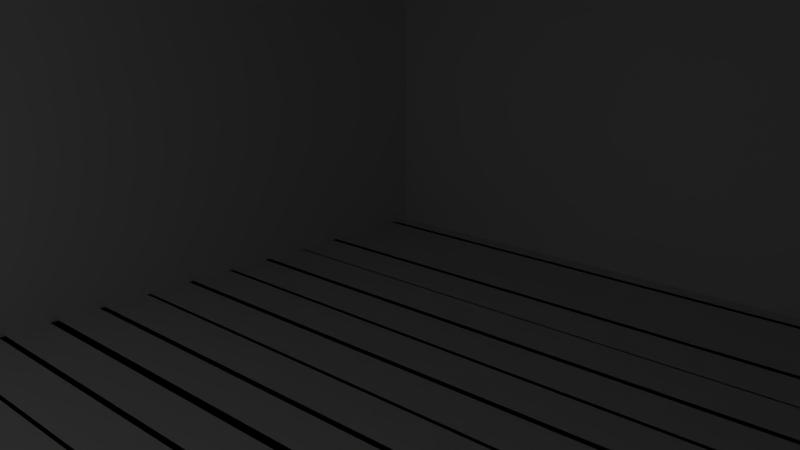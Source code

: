 # Source: study.blend  (saved by Blender 2.74.0; exported with 4.5.12 LTS)
import bpy
from mathutils import Matrix  # noqa: F401  (used for matrix-valued properties, if any)

bpy.ops.wm.read_factory_settings(use_empty=True)
scene = bpy.context.scene
scene.name = 'Scene'

# ---- collections
col_collection_1 = bpy.data.collections.new('Collection 1'); scene.collection.children.link(col_collection_1)
col_collection_2 = bpy.data.collections.new('Collection 2'); scene.collection.children.link(col_collection_2)
col_collection_2.hide_render = True
col_collection_2.hide_viewport = True
col_collection_3 = bpy.data.collections.new('Collection 3'); scene.collection.children.link(col_collection_3)
col_collection_11 = bpy.data.collections.new('Collection 11'); scene.collection.children.link(col_collection_11)
col_collection_11.hide_render = True
col_collection_11.hide_viewport = True

# ---- materials (node trees are filled in below, after node groups)
mat_mat_floor = bpy.data.materials.new('mat_floor')
mat_mat_floor.alpha_threshold = 0.0
mat_mat_floor.use_transparent_shadow = False
mat_mat_floor.roughness = 0.5
mat_mat_main = bpy.data.materials.new('mat_main')
mat_mat_main.alpha_threshold = 0.0
mat_mat_main.use_transparent_shadow = False
mat_mat_main.roughness = 0.5
mat_mat_walls = bpy.data.materials.new('mat_walls')
mat_mat_walls.alpha_threshold = 0.0
mat_mat_walls.use_transparent_shadow = False
mat_mat_walls.roughness = 0.5

# ---- material node trees

# ---- world
world_world = bpy.data.worlds.new('World'); scene.world = world_world
world_world.color = (0.05088, 0.05088, 0.05088)
world_world.use_sun_shadow = False
world_world.sun_shadow_jitter_overblur = 0.0
world_world.cycles.sampling_method = 'MANUAL'
world_world.cycles.sample_map_resolution = 256

# ---- cameras
cam_camera_001 = bpy.data.cameras.new('Camera.001')
cam_camera_001.clip_end = 100.0
cam_camera_001.lens = 35.0
cam_camera_001.sensor_width = 32.0
cam_camera_001.sensor_height = 18.0
cam_camera_001.display_size = 2.0
cam_camera_001.dof.focus_distance = 0.0
cam_camera_001.dof.aperture_fstop = 128.0
cam_camera = bpy.data.cameras.new('Camera')
cam_camera.clip_end = 100.0
cam_camera.lens = 35.0
cam_camera.sensor_width = 32.0
cam_camera.sensor_height = 18.0
cam_camera.display_size = 2.0
cam_camera.dof.focus_distance = 0.0
cam_camera.dof.aperture_fstop = 128.0

# ---- lights
light_hemi_002 = bpy.data.lights.new('Hemi.002', 'SUN')
light_hemi_002.transmission_factor = 0.0
light_hemi_002.angle = 0.1993
light_hemi_002.energy = 1.0
light_hemi_002.shadow_buffer_clip_start = 0.5
light_hemi_002.shadow_soft_size = 0.1
light_hemi_002.shadow_cascade_max_distance = 1000.0
light_hemi_002.cycles.use_multiple_importance_sampling = False

# ---- meshes
me_cube = bpy.data.meshes.new('Cube')
me_cube.from_pydata([(-0.9828, -1.058, -1.012), (-0.9828, -1.058, 1.953), (-0.9828, 0.942, -1.012), (-0.9828, 0.942, 1.953), (1.017, -1.058, -1.012), (1.017, -1.058, 1.953), (1.017, 0.942, -1.012), (1.017, 0.942, 1.953), (-0.9828, -1.058, 1.953), (-0.9828, 0.942, 1.953), (1.017, 0.942, 1.953), (1.017, -1.058, 1.953), (-1.002, -0.8832, -1.0), (-1.002, -1.045, -1.0), (-0.9266, -0.8832, -1.0), (-0.9266, -1.045, -1.0), (-0.9266, -0.8832, -1.0), (-0.9266, -1.045, -1.0), (-0.8515, -0.8832, -1.0), (-0.8515, -1.045, -1.0), (-0.8515, -0.8832, -1.0), (-0.8515, -1.045, -1.0), (-0.7765, -0.8832, -1.0), (-0.7765, -1.045, -1.0), (-0.7765, -0.8832, -1.0), (-0.7765, -1.045, -1.0), (-0.7014, -0.8832, -1.0), (-0.7014, -1.045, -1.0), (-0.7014, -0.8832, -1.0), (-0.7014, -1.045, -1.0), (-0.6263, -0.8832, -1.0), (-0.6263, -1.045, -1.0), (-0.6263, -0.8832, -1.0), (-0.6263, -1.045, -1.0), (-0.5512, -0.8832, -1.0), (-0.5512, -1.045, -1.0), (-0.5512, -0.8832, -1.0), (-0.5512, -1.045, -1.0), (-0.4761, -0.8832, -1.0), (-0.4761, -1.045, -1.0), (-0.4761, -0.8832, -1.0), (-0.4761, -1.045, -1.0), (-0.401, -0.8832, -1.0), (-0.401, -1.045, -1.0), (-0.401, -0.8832, -1.0), (-0.401, -1.045, -1.0), (-0.326, -0.8832, -1.0), (-0.326, -1.045, -1.0), (-0.326, -0.8832, -1.0), (-0.326, -1.045, -1.0), (-0.2509, -0.8832, -1.0), (-0.2509, -1.045, -1.0), (-0.2509, -0.8832, -1.0), (-0.2509, -1.045, -1.0), (-0.1758, -0.8832, -1.0), (-0.1758, -1.045, -1.0), (-0.1758, -0.8832, -1.0), (-0.1758, -1.045, -1.0), (-0.1007, -0.8832, -1.0), (-0.1007, -1.045, -1.0), (-0.1007, -0.8832, -1.0), (-0.1007, -1.045, -1.0), (-0.02561, -0.8832, -1.0), (-0.02561, -1.045, -1.0), (-0.02561, -0.8832, -1.0), (-0.02561, -1.045, -1.0), (0.04947, -0.8832, -1.0), (0.04947, -1.045, -1.0), (0.04947, -0.8832, -1.0), (0.04947, -1.045, -1.0), (0.1246, -0.8832, -1.0), (0.1246, -1.045, -1.0), (0.1246, -0.8832, -1.0), (0.1246, -1.045, -1.0), (0.1996, -0.8832, -1.0), (0.1996, -1.045, -1.0), (0.1996, -0.8832, -1.0), (0.1996, -1.045, -1.0), (0.2747, -0.8832, -1.0), (0.2747, -1.045, -1.0), (0.2747, -0.8832, -1.0), (0.2747, -1.045, -1.0), (0.3498, -0.8832, -1.0), (0.3498, -1.045, -1.0), (0.3498, -0.8832, -1.0), (0.3498, -1.045, -1.0), (0.4249, -0.8832, -1.0), (0.4249, -1.045, -1.0), (0.4249, -0.8832, -1.0), (0.4249, -1.045, -1.0), (0.5, -0.8832, -1.0), (0.5, -1.045, -1.0), (0.5, -0.8832, -1.0), (0.5, -1.045, -1.0), (0.5751, -0.8832, -1.0), (0.5751, -1.045, -1.0), (0.5751, -0.8832, -1.0), (0.5751, -1.045, -1.0), (0.6501, -0.8832, -1.0), (0.6501, -1.045, -1.0), (0.6501, -0.8832, -1.0), (0.6501, -1.045, -1.0), (0.7252, -0.8832, -1.0), (0.7252, -1.045, -1.0), (0.7252, -0.8832, -1.0), (0.7252, -1.045, -1.0), (0.8003, -0.8832, -1.0), (0.8003, -1.045, -1.0), (0.8003, -0.8832, -1.0), (0.8003, -1.045, -1.0), (0.8754, -0.8832, -1.0), (0.8754, -1.045, -1.0), (0.8754, -0.8832, -1.0), (0.8754, -1.045, -1.0), (0.9505, -0.8832, -1.0), (0.9505, -1.045, -1.0), (0.9505, -0.8832, -1.0), (0.9505, -1.045, -1.0), (1.026, -0.8832, -1.0), (1.026, -1.045, -1.0), (-1.002, -0.7389, -1.0), (-1.002, -0.9003, -1.0), (-0.9266, -0.7389, -1.0), (-0.9266, -0.9003, -1.0), (-0.9266, -0.7389, -1.0), (-0.9266, -0.9003, -1.0), (-0.8515, -0.7389, -1.0), (-0.8515, -0.9003, -1.0), (-0.8515, -0.7389, -1.0), (-0.8515, -0.9003, -1.0), (-0.7765, -0.7389, -1.0), (-0.7765, -0.9003, -1.0), (-0.7765, -0.7389, -1.0), (-0.7765, -0.9003, -1.0), (-0.7014, -0.7389, -1.0), (-0.7014, -0.9003, -1.0), (-0.7014, -0.7389, -1.0), (-0.7014, -0.9003, -1.0), (-0.6263, -0.7389, -1.0), (-0.6263, -0.9003, -1.0), (-0.6263, -0.7389, -1.0), (-0.6263, -0.9003, -1.0), (-0.5512, -0.7389, -1.0), (-0.5512, -0.9003, -1.0), (-0.5512, -0.7389, -1.0), (-0.5512, -0.9003, -1.0), (-0.4761, -0.7389, -1.0), (-0.4761, -0.9003, -1.0), (-0.4761, -0.7389, -1.0), (-0.4761, -0.9003, -1.0), (-0.401, -0.7389, -1.0), (-0.401, -0.9003, -1.0), (-0.401, -0.7389, -1.0), (-0.401, -0.9003, -1.0), (-0.326, -0.7389, -1.0), (-0.326, -0.9003, -1.0), (-0.326, -0.7389, -1.0), (-0.326, -0.9003, -1.0), (-0.2509, -0.7389, -1.0), (-0.2509, -0.9003, -1.0), (-0.2509, -0.7389, -1.0), (-0.2509, -0.9003, -1.0), (-0.1758, -0.7389, -1.0), (-0.1758, -0.9003, -1.0), (-0.1758, -0.7389, -1.0), (-0.1758, -0.9003, -1.0), (-0.1007, -0.7389, -1.0), (-0.1007, -0.9003, -1.0), (-0.1007, -0.7389, -1.0), (-0.1007, -0.9003, -1.0), (-0.02561, -0.7389, -1.0), (-0.02561, -0.9003, -1.0), (-0.02561, -0.7389, -1.0), (-0.02561, -0.9003, -1.0), (0.04947, -0.7389, -1.0), (0.04947, -0.9003, -1.0), (0.04947, -0.7389, -1.0), (0.04947, -0.9003, -1.0), (0.1246, -0.7389, -1.0), (0.1246, -0.9003, -1.0), (0.1246, -0.7389, -1.0), (0.1246, -0.9003, -1.0), (0.1996, -0.7389, -1.0), (0.1996, -0.9003, -1.0), (0.1996, -0.7389, -1.0), (0.1996, -0.9003, -1.0), (0.2747, -0.7389, -1.0), (0.2747, -0.9003, -1.0), (0.2747, -0.7389, -1.0), (0.2747, -0.9003, -1.0), (0.3498, -0.7389, -1.0), (0.3498, -0.9003, -1.0), (0.3498, -0.7389, -1.0), (0.3498, -0.9003, -1.0), (0.4249, -0.7389, -1.0), (0.4249, -0.9003, -1.0), (0.4249, -0.7389, -1.0), (0.4249, -0.9003, -1.0), (0.5, -0.7389, -1.0), (0.5, -0.9003, -1.0), (0.5, -0.7389, -1.0), (0.5, -0.9003, -1.0), (0.5751, -0.7389, -1.0), (0.5751, -0.9003, -1.0), (0.5751, -0.7389, -1.0), (0.5751, -0.9003, -1.0), (0.6501, -0.7389, -1.0), (0.6501, -0.9003, -1.0), (0.6501, -0.7389, -1.0), (0.6501, -0.9003, -1.0), (0.7252, -0.7389, -1.0), (0.7252, -0.9003, -1.0), (0.7252, -0.7389, -1.0), (0.7252, -0.9003, -1.0), (0.8003, -0.7389, -1.0), (0.8003, -0.9003, -1.0), (0.8003, -0.7389, -1.0), (0.8003, -0.9003, -1.0), (0.8754, -0.7389, -1.0), (0.8754, -0.9003, -1.0), (0.8754, -0.7389, -1.0), (0.8754, -0.9003, -1.0), (0.9505, -0.7389, -1.0), (0.9505, -0.9003, -1.0), (0.9505, -0.7389, -1.0), (0.9505, -0.9003, -1.0), (1.026, -0.7389, -1.0), (1.026, -0.9003, -1.0), (-1.002, -0.4444, -1.0), (-1.002, -0.6058, -1.0), (-0.9266, -0.4444, -1.0), (-0.9266, -0.6058, -1.0), (-0.9266, -0.4444, -1.0), (-0.9266, -0.6058, -1.0), (-0.8515, -0.4444, -1.0), (-0.8515, -0.6058, -1.0), (-0.8515, -0.4444, -1.0), (-0.8515, -0.6058, -1.0), (-0.7765, -0.4444, -1.0), (-0.7765, -0.6058, -1.0), (-0.7765, -0.4444, -1.0), (-0.7765, -0.6058, -1.0), (-0.7014, -0.4444, -1.0), (-0.7014, -0.6058, -1.0), (-0.7014, -0.4444, -1.0), (-0.7014, -0.6058, -1.0), (-0.6263, -0.4444, -1.0), (-0.6263, -0.6058, -1.0), (-0.6263, -0.4444, -1.0), (-0.6263, -0.6058, -1.0), (-0.5512, -0.4444, -1.0), (-0.5512, -0.6058, -1.0), (-0.5512, -0.4444, -1.0), (-0.5512, -0.6058, -1.0), (-0.4761, -0.4444, -1.0), (-0.4761, -0.6058, -1.0), (-0.4761, -0.4444, -1.0), (-0.4761, -0.6058, -1.0), (-0.401, -0.4444, -1.0), (-0.401, -0.6058, -1.0), (-0.401, -0.4444, -1.0), (-0.401, -0.6058, -1.0), (-0.326, -0.4444, -1.0), (-0.326, -0.6058, -1.0), (-0.326, -0.4444, -1.0), (-0.326, -0.6058, -1.0), (-0.2509, -0.4444, -1.0), (-0.2509, -0.6058, -1.0), (-0.2509, -0.4444, -1.0), (-0.2509, -0.6058, -1.0), (-0.1758, -0.4444, -1.0), (-0.1758, -0.6058, -1.0), (-0.1758, -0.4444, -1.0), (-0.1758, -0.6058, -1.0), (-0.1007, -0.4444, -1.0), (-0.1007, -0.6058, -1.0), (-0.1007, -0.4444, -1.0), (-0.1007, -0.6058, -1.0), (-0.02561, -0.4444, -1.0), (-0.02561, -0.6058, -1.0), (-0.02561, -0.4444, -1.0), (-0.02561, -0.6058, -1.0), (0.04947, -0.4444, -1.0), (0.04947, -0.6058, -1.0), (0.04947, -0.4444, -1.0), (0.04947, -0.6058, -1.0), (0.1246, -0.4444, -1.0), (0.1246, -0.6058, -1.0), (0.1246, -0.4444, -1.0), (0.1246, -0.6058, -1.0), (0.1996, -0.4444, -1.0), (0.1996, -0.6058, -1.0), (0.1996, -0.4444, -1.0), (0.1996, -0.6058, -1.0), (0.2747, -0.4444, -1.0), (0.2747, -0.6058, -1.0), (0.2747, -0.4444, -1.0), (0.2747, -0.6058, -1.0), (0.3498, -0.4444, -1.0), (0.3498, -0.6058, -1.0), (0.3498, -0.4444, -1.0), (0.3498, -0.6058, -1.0), (0.4249, -0.4444, -1.0), (0.4249, -0.6058, -1.0), (0.4249, -0.4444, -1.0), (0.4249, -0.6058, -1.0), (0.5, -0.4444, -1.0), (0.5, -0.6058, -1.0), (0.5, -0.4444, -1.0), (0.5, -0.6058, -1.0), (0.5751, -0.4444, -1.0), (0.5751, -0.6058, -1.0), (0.5751, -0.4444, -1.0), (0.5751, -0.6058, -1.0), (0.6501, -0.4444, -1.0), (0.6501, -0.6058, -1.0), (0.6501, -0.4444, -1.0), (0.6501, -0.6058, -1.0), (0.7252, -0.4444, -1.0), (0.7252, -0.6058, -1.0), (0.7252, -0.4444, -1.0), (0.7252, -0.6058, -1.0), (0.8003, -0.4444, -1.0), (0.8003, -0.6058, -1.0), (0.8003, -0.4444, -1.0), (0.8003, -0.6058, -1.0), (0.8754, -0.4444, -1.0), (0.8754, -0.6058, -1.0), (0.8754, -0.4444, -1.0), (0.8754, -0.6058, -1.0), (0.9505, -0.4444, -1.0), (0.9505, -0.6058, -1.0), (0.9505, -0.4444, -1.0), (0.9505, -0.6058, -1.0), (1.026, -0.4444, -1.0), (1.026, -0.6058, -1.0), (-1.002, -0.5887, -1.0), (-1.002, -0.7501, -1.0), (-0.9266, -0.5887, -1.0), (-0.9266, -0.7501, -1.0), (-0.9266, -0.5887, -1.0), (-0.9266, -0.7501, -1.0), (-0.8515, -0.5887, -1.0), (-0.8515, -0.7501, -1.0), (-0.8515, -0.5887, -1.0), (-0.8515, -0.7501, -1.0), (-0.7765, -0.5887, -1.0), (-0.7765, -0.7501, -1.0), (-0.7765, -0.5887, -1.0), (-0.7765, -0.7501, -1.0), (-0.7014, -0.5887, -1.0), (-0.7014, -0.7501, -1.0), (-0.7014, -0.5887, -1.0), (-0.7014, -0.7501, -1.0), (-0.6263, -0.5887, -1.0), (-0.6263, -0.7501, -1.0), (-0.6263, -0.5887, -1.0), (-0.6263, -0.7501, -1.0), (-0.5512, -0.5887, -1.0), (-0.5512, -0.7501, -1.0), (-0.5512, -0.5887, -1.0), (-0.5512, -0.7501, -1.0), (-0.4761, -0.5887, -1.0), (-0.4761, -0.7501, -1.0), (-0.4761, -0.5887, -1.0), (-0.4761, -0.7501, -1.0), (-0.401, -0.5887, -1.0), (-0.401, -0.7501, -1.0), (-0.401, -0.5887, -1.0), (-0.401, -0.7501, -1.0), (-0.326, -0.5887, -1.0), (-0.326, -0.7501, -1.0), (-0.326, -0.5887, -1.0), (-0.326, -0.7501, -1.0), (-0.2509, -0.5887, -1.0), (-0.2509, -0.7501, -1.0), (-0.2509, -0.5887, -1.0), (-0.2509, -0.7501, -1.0), (-0.1758, -0.5887, -1.0), (-0.1758, -0.7501, -1.0), (-0.1758, -0.5887, -1.0), (-0.1758, -0.7501, -1.0), (-0.1007, -0.5887, -1.0), (-0.1007, -0.7501, -1.0), (-0.1007, -0.5887, -1.0), (-0.1007, -0.7501, -1.0), (-0.02561, -0.5887, -1.0), (-0.02561, -0.7501, -1.0), (-0.02561, -0.5887, -1.0), (-0.02561, -0.7501, -1.0), (0.04947, -0.5887, -1.0), (0.04947, -0.7501, -1.0), (0.04947, -0.5887, -1.0), (0.04947, -0.7501, -1.0), (0.1246, -0.5887, -1.0), (0.1246, -0.7501, -1.0), (0.1246, -0.5887, -1.0), (0.1246, -0.7501, -1.0), (0.1996, -0.5887, -1.0), (0.1996, -0.7501, -1.0), (0.1996, -0.5887, -1.0), (0.1996, -0.7501, -1.0), (0.2747, -0.5887, -1.0), (0.2747, -0.7501, -1.0), (0.2747, -0.5887, -1.0), (0.2747, -0.7501, -1.0), (0.3498, -0.5887, -1.0), (0.3498, -0.7501, -1.0), (0.3498, -0.5887, -1.0), (0.3498, -0.7501, -1.0), (0.4249, -0.5887, -1.0), (0.4249, -0.7501, -1.0), (0.4249, -0.5887, -1.0), (0.4249, -0.7501, -1.0), (0.5, -0.5887, -1.0), (0.5, -0.7501, -1.0), (0.5, -0.5887, -1.0), (0.5, -0.7501, -1.0), (0.5751, -0.5887, -1.0), (0.5751, -0.7501, -1.0), (0.5751, -0.5887, -1.0), (0.5751, -0.7501, -1.0), (0.6501, -0.5887, -1.0), (0.6501, -0.7501, -1.0), (0.6501, -0.5887, -1.0), (0.6501, -0.7501, -1.0), (0.7252, -0.5887, -1.0), (0.7252, -0.7501, -1.0), (0.7252, -0.5887, -1.0), (0.7252, -0.7501, -1.0), (0.8003, -0.5887, -1.0), (0.8003, -0.7501, -1.0), (0.8003, -0.5887, -1.0), (0.8003, -0.7501, -1.0), (0.8754, -0.5887, -1.0), (0.8754, -0.7501, -1.0), (0.8754, -0.5887, -1.0), (0.8754, -0.7501, -1.0), (0.9505, -0.5887, -1.0), (0.9505, -0.7501, -1.0), (0.9505, -0.5887, -1.0), (0.9505, -0.7501, -1.0), (1.026, -0.5887, -1.0), (1.026, -0.7501, -1.0), (-1.002, -0.3074, -1.0), (-1.002, -0.4688, -1.0), (-0.9266, -0.3074, -1.0), (-0.9266, -0.4688, -1.0), (-0.9266, -0.3074, -1.0), (-0.9266, -0.4688, -1.0), (-0.8515, -0.3074, -1.0), (-0.8515, -0.4688, -1.0), (-0.8515, -0.3074, -1.0), (-0.8515, -0.4688, -1.0), (-0.7765, -0.3074, -1.0), (-0.7765, -0.4688, -1.0), (-0.7765, -0.3074, -1.0), (-0.7765, -0.4688, -1.0), (-0.7014, -0.3074, -1.0), (-0.7014, -0.4688, -1.0), (-0.7014, -0.3074, -1.0), (-0.7014, -0.4688, -1.0), (-0.6263, -0.3074, -1.0), (-0.6263, -0.4688, -1.0), (-0.6263, -0.3074, -1.0), (-0.6263, -0.4688, -1.0), (-0.5512, -0.3074, -1.0), (-0.5512, -0.4688, -1.0), (-0.5512, -0.3074, -1.0), (-0.5512, -0.4688, -1.0), (-0.4761, -0.3074, -1.0), (-0.4761, -0.4688, -1.0), (-0.4761, -0.3074, -1.0), (-0.4761, -0.4688, -1.0), (-0.401, -0.3074, -1.0), (-0.401, -0.4688, -1.0), (-0.401, -0.3074, -1.0), (-0.401, -0.4688, -1.0), (-0.326, -0.3074, -1.0), (-0.326, -0.4688, -1.0), (-0.326, -0.3074, -1.0), (-0.326, -0.4688, -1.0), (-0.2509, -0.3074, -1.0), (-0.2509, -0.4688, -1.0), (-0.2509, -0.3074, -1.0), (-0.2509, -0.4688, -1.0), (-0.1758, -0.3074, -1.0), (-0.1758, -0.4688, -1.0), (-0.1758, -0.3074, -1.0), (-0.1758, -0.4688, -1.0), (-0.1007, -0.3074, -1.0), (-0.1007, -0.4688, -1.0), (-0.1007, -0.3074, -1.0), (-0.1007, -0.4688, -1.0), (-0.02561, -0.3074, -1.0), (-0.02561, -0.4688, -1.0), (-0.02561, -0.3074, -1.0), (-0.02561, -0.4688, -1.0), (0.04947, -0.3074, -1.0), (0.04947, -0.4688, -1.0), (0.04947, -0.3074, -1.0), (0.04947, -0.4688, -1.0), (0.1246, -0.3074, -1.0), (0.1246, -0.4688, -1.0), (0.1246, -0.3074, -1.0), (0.1246, -0.4688, -1.0), (0.1996, -0.3074, -1.0), (0.1996, -0.4688, -1.0), (0.1996, -0.3074, -1.0), (0.1996, -0.4688, -1.0), (0.2747, -0.3074, -1.0), (0.2747, -0.4688, -1.0), (0.2747, -0.3074, -1.0), (0.2747, -0.4688, -1.0), (0.3498, -0.3074, -1.0), (0.3498, -0.4688, -1.0), (0.3498, -0.3074, -1.0), (0.3498, -0.4688, -1.0), (0.4249, -0.3074, -1.0), (0.4249, -0.4688, -1.0), (0.4249, -0.3074, -1.0), (0.4249, -0.4688, -1.0), (0.5, -0.3074, -1.0), (0.5, -0.4688, -1.0), (0.5, -0.3074, -1.0), (0.5, -0.4688, -1.0), (0.5751, -0.3074, -1.0), (0.5751, -0.4688, -1.0), (0.5751, -0.3074, -1.0), (0.5751, -0.4688, -1.0), (0.6501, -0.3074, -1.0), (0.6501, -0.4688, -1.0), (0.6501, -0.3074, -1.0), (0.6501, -0.4688, -1.0), (0.7252, -0.3074, -1.0), (0.7252, -0.4688, -1.0), (0.7252, -0.3074, -1.0), (0.7252, -0.4688, -1.0), (0.8003, -0.3074, -1.0), (0.8003, -0.4688, -1.0), (0.8003, -0.3074, -1.0), (0.8003, -0.4688, -1.0), (0.8754, -0.3074, -1.0), (0.8754, -0.4688, -1.0), (0.8754, -0.3074, -1.0), (0.8754, -0.4688, -1.0), (0.9505, -0.3074, -1.0), (0.9505, -0.4688, -1.0), (0.9505, -0.3074, -1.0), (0.9505, -0.4688, -1.0), (1.026, -0.3074, -1.0), (1.026, -0.4688, -1.0), (-1.002, -0.163, -1.0), (-1.002, -0.3245, -1.0), (-0.9266, -0.163, -1.0), (-0.9266, -0.3245, -1.0), (-0.9266, -0.163, -1.0), (-0.9266, -0.3245, -1.0), (-0.8515, -0.163, -1.0), (-0.8515, -0.3245, -1.0), (-0.8515, -0.163, -1.0), (-0.8515, -0.3245, -1.0), (-0.7765, -0.163, -1.0), (-0.7765, -0.3245, -1.0), (-0.7765, -0.163, -1.0), (-0.7765, -0.3245, -1.0), (-0.7014, -0.163, -1.0), (-0.7014, -0.3245, -1.0), (-0.7014, -0.163, -1.0), (-0.7014, -0.3245, -1.0), (-0.6263, -0.163, -1.0), (-0.6263, -0.3245, -1.0), (-0.6263, -0.163, -1.0), (-0.6263, -0.3245, -1.0), (-0.5512, -0.163, -1.0), (-0.5512, -0.3245, -1.0), (-0.5512, -0.163, -1.0), (-0.5512, -0.3245, -1.0), (-0.4761, -0.163, -1.0), (-0.4761, -0.3245, -1.0), (-0.4761, -0.163, -1.0), (-0.4761, -0.3245, -1.0), (-0.401, -0.163, -1.0), (-0.401, -0.3245, -1.0), (-0.401, -0.163, -1.0), (-0.401, -0.3245, -1.0), (-0.326, -0.163, -1.0), (-0.326, -0.3245, -1.0), (-0.326, -0.163, -1.0), (-0.326, -0.3245, -1.0), (-0.2509, -0.163, -1.0), (-0.2509, -0.3245, -1.0), (-0.2509, -0.163, -1.0), (-0.2509, -0.3245, -1.0), (-0.1758, -0.163, -1.0), (-0.1758, -0.3245, -1.0), (-0.1758, -0.163, -1.0), (-0.1758, -0.3245, -1.0), (-0.1007, -0.163, -1.0), (-0.1007, -0.3245, -1.0), (-0.1007, -0.163, -1.0), (-0.1007, -0.3245, -1.0), (-0.02561, -0.163, -1.0), (-0.02561, -0.3245, -1.0), (-0.02561, -0.163, -1.0), (-0.02561, -0.3245, -1.0), (0.04947, -0.163, -1.0), (0.04947, -0.3245, -1.0), (0.04947, -0.163, -1.0), (0.04947, -0.3245, -1.0), (0.1246, -0.163, -1.0), (0.1246, -0.3245, -1.0), (0.1246, -0.163, -1.0), (0.1246, -0.3245, -1.0), (0.1996, -0.163, -1.0), (0.1996, -0.3245, -1.0), (0.1996, -0.163, -1.0), (0.1996, -0.3245, -1.0), (0.2747, -0.163, -1.0), (0.2747, -0.3245, -1.0), (0.2747, -0.163, -1.0), (0.2747, -0.3245, -1.0), (0.3498, -0.163, -1.0), (0.3498, -0.3245, -1.0), (0.3498, -0.163, -1.0), (0.3498, -0.3245, -1.0), (0.4249, -0.163, -1.0), (0.4249, -0.3245, -1.0), (0.4249, -0.163, -1.0), (0.4249, -0.3245, -1.0), (0.5, -0.163, -1.0), (0.5, -0.3245, -1.0), (0.5, -0.163, -1.0), (0.5, -0.3245, -1.0), (0.5751, -0.163, -1.0), (0.5751, -0.3245, -1.0), (0.5751, -0.163, -1.0), (0.5751, -0.3245, -1.0), (0.6501, -0.163, -1.0), (0.6501, -0.3245, -1.0), (0.6501, -0.163, -1.0), (0.6501, -0.3245, -1.0), (0.7252, -0.163, -1.0), (0.7252, -0.3245, -1.0), (0.7252, -0.163, -1.0), (0.7252, -0.3245, -1.0), (0.8003, -0.163, -1.0), (0.8003, -0.3245, -1.0), (0.8003, -0.163, -1.0), (0.8003, -0.3245, -1.0), (0.8754, -0.163, -1.0), (0.8754, -0.3245, -1.0), (0.8754, -0.163, -1.0), (0.8754, -0.3245, -1.0), (0.9505, -0.163, -1.0), (0.9505, -0.3245, -1.0), (0.9505, -0.163, -1.0), (0.9505, -0.3245, -1.0), (1.026, -0.163, -1.0), (1.026, -0.3245, -1.0), (-1.002, 0.1315, -1.0), (-1.002, -0.02992, -1.0), (-0.9266, 0.1315, -1.0), (-0.9266, -0.02992, -1.0), (-0.9266, 0.1315, -1.0), (-0.9266, -0.02992, -1.0), (-0.8515, 0.1315, -1.0), (-0.8515, -0.02992, -1.0), (-0.8515, 0.1315, -1.0), (-0.8515, -0.02992, -1.0), (-0.7765, 0.1315, -1.0), (-0.7765, -0.02992, -1.0), (-0.7765, 0.1315, -1.0), (-0.7765, -0.02992, -1.0), (-0.7014, 0.1315, -1.0), (-0.7014, -0.02992, -1.0), (-0.7014, 0.1315, -1.0), (-0.7014, -0.02992, -1.0), (-0.6263, 0.1315, -1.0), (-0.6263, -0.02992, -1.0), (-0.6263, 0.1315, -1.0), (-0.6263, -0.02992, -1.0), (-0.5512, 0.1315, -1.0), (-0.5512, -0.02992, -1.0), (-0.5512, 0.1315, -1.0), (-0.5512, -0.02992, -1.0), (-0.4761, 0.1315, -1.0), (-0.4761, -0.02992, -1.0), (-0.4761, 0.1315, -1.0), (-0.4761, -0.02992, -1.0), (-0.401, 0.1315, -1.0), (-0.401, -0.02992, -1.0), (-0.401, 0.1315, -1.0), (-0.401, -0.02992, -1.0), (-0.326, 0.1315, -1.0), (-0.326, -0.02992, -1.0), (-0.326, 0.1315, -1.0), (-0.326, -0.02992, -1.0), (-0.2509, 0.1315, -1.0), (-0.2509, -0.02992, -1.0), (-0.2509, 0.1315, -1.0), (-0.2509, -0.02992, -1.0), (-0.1758, 0.1315, -1.0), (-0.1758, -0.02992, -1.0), (-0.1758, 0.1315, -1.0), (-0.1758, -0.02992, -1.0), (-0.1007, 0.1315, -1.0), (-0.1007, -0.02992, -1.0), (-0.1007, 0.1315, -1.0), (-0.1007, -0.02992, -1.0), (-0.02561, 0.1315, -1.0), (-0.02561, -0.02992, -1.0), (-0.02561, 0.1315, -1.0), (-0.02561, -0.02992, -1.0), (0.04947, 0.1315, -1.0), (0.04947, -0.02992, -1.0), (0.04947, 0.1315, -1.0), (0.04947, -0.02992, -1.0), (0.1246, 0.1315, -1.0), (0.1246, -0.02992, -1.0), (0.1246, 0.1315, -1.0), (0.1246, -0.02992, -1.0), (0.1996, 0.1315, -1.0), (0.1996, -0.02992, -1.0), (0.1996, 0.1315, -1.0), (0.1996, -0.02992, -1.0), (0.2747, 0.1315, -1.0), (0.2747, -0.02992, -1.0), (0.2747, 0.1315, -1.0), (0.2747, -0.02992, -1.0), (0.3498, 0.1315, -1.0), (0.3498, -0.02992, -1.0), (0.3498, 0.1315, -1.0), (0.3498, -0.02992, -1.0), (0.4249, 0.1315, -1.0), (0.4249, -0.02992, -1.0), (0.4249, 0.1315, -1.0), (0.4249, -0.02992, -1.0), (0.5, 0.1315, -1.0), (0.5, -0.02992, -1.0), (0.5, 0.1315, -1.0), (0.5, -0.02992, -1.0), (0.5751, 0.1315, -1.0), (0.5751, -0.02992, -1.0), (0.5751, 0.1315, -1.0), (0.5751, -0.02992, -1.0), (0.6501, 0.1315, -1.0), (0.6501, -0.02992, -1.0), (0.6501, 0.1315, -1.0), (0.6501, -0.02992, -1.0), (0.7252, 0.1315, -1.0), (0.7252, -0.02992, -1.0), (0.7252, 0.1315, -1.0), (0.7252, -0.02992, -1.0), (0.8003, 0.1315, -1.0), (0.8003, -0.02992, -1.0), (0.8003, 0.1315, -1.0), (0.8003, -0.02992, -1.0), (0.8754, 0.1315, -1.0), (0.8754, -0.02992, -1.0), (0.8754, 0.1315, -1.0), (0.8754, -0.02992, -1.0), (0.9505, 0.1315, -1.0), (0.9505, -0.02992, -1.0), (0.9505, 0.1315, -1.0), (0.9505, -0.02992, -1.0), (1.026, 0.1315, -1.0), (1.026, -0.02992, -1.0), (-1.002, -0.01282, -1.0), (-1.002, -0.1742, -1.0), (-0.9266, -0.01282, -1.0), (-0.9266, -0.1742, -1.0), (-0.9266, -0.01282, -1.0), (-0.9266, -0.1742, -1.0), (-0.8515, -0.01282, -1.0), (-0.8515, -0.1742, -1.0), (-0.8515, -0.01282, -1.0), (-0.8515, -0.1742, -1.0), (-0.7765, -0.01282, -1.0), (-0.7765, -0.1742, -1.0), (-0.7765, -0.01282, -1.0), (-0.7765, -0.1742, -1.0), (-0.7014, -0.01282, -1.0), (-0.7014, -0.1742, -1.0), (-0.7014, -0.01282, -1.0), (-0.7014, -0.1742, -1.0), (-0.6263, -0.01282, -1.0), (-0.6263, -0.1742, -1.0), (-0.6263, -0.01282, -1.0), (-0.6263, -0.1742, -1.0), (-0.5512, -0.01282, -1.0), (-0.5512, -0.1742, -1.0), (-0.5512, -0.01282, -1.0), (-0.5512, -0.1742, -1.0), (-0.4761, -0.01282, -1.0), (-0.4761, -0.1742, -1.0), (-0.4761, -0.01282, -1.0), (-0.4761, -0.1742, -1.0), (-0.401, -0.01282, -1.0), (-0.401, -0.1742, -1.0), (-0.401, -0.01282, -1.0), (-0.401, -0.1742, -1.0), (-0.326, -0.01282, -1.0), (-0.326, -0.1742, -1.0), (-0.326, -0.01282, -1.0), (-0.326, -0.1742, -1.0), (-0.2509, -0.01282, -1.0), (-0.2509, -0.1742, -1.0), (-0.2509, -0.01282, -1.0), (-0.2509, -0.1742, -1.0), (-0.1758, -0.01282, -1.0), (-0.1758, -0.1742, -1.0), (-0.1758, -0.01282, -1.0), (-0.1758, -0.1742, -1.0), (-0.1007, -0.01282, -1.0), (-0.1007, -0.1742, -1.0), (-0.1007, -0.01282, -1.0), (-0.1007, -0.1742, -1.0), (-0.02561, -0.01282, -1.0), (-0.02561, -0.1742, -1.0), (-0.02561, -0.01282, -1.0), (-0.02561, -0.1742, -1.0), (0.04947, -0.01282, -1.0), (0.04947, -0.1742, -1.0), (0.04947, -0.01282, -1.0), (0.04947, -0.1742, -1.0), (0.1246, -0.01282, -1.0), (0.1246, -0.1742, -1.0), (0.1246, -0.01282, -1.0), (0.1246, -0.1742, -1.0), (0.1996, -0.01282, -1.0), (0.1996, -0.1742, -1.0), (0.1996, -0.01282, -1.0), (0.1996, -0.1742, -1.0), (0.2747, -0.01282, -1.0), (0.2747, -0.1742, -1.0), (0.2747, -0.01282, -1.0), (0.2747, -0.1742, -1.0), (0.3498, -0.01282, -1.0), (0.3498, -0.1742, -1.0), (0.3498, -0.01282, -1.0), (0.3498, -0.1742, -1.0), (0.4249, -0.01282, -1.0), (0.4249, -0.1742, -1.0), (0.4249, -0.01282, -1.0), (0.4249, -0.1742, -1.0), (0.5, -0.01282, -1.0), (0.5, -0.1742, -1.0), (0.5, -0.01282, -1.0), (0.5, -0.1742, -1.0), (0.5751, -0.01282, -1.0), (0.5751, -0.1742, -1.0), (0.5751, -0.01282, -1.0), (0.5751, -0.1742, -1.0), (0.6501, -0.01282, -1.0), (0.6501, -0.1742, -1.0), (0.6501, -0.01282, -1.0), (0.6501, -0.1742, -1.0), (0.7252, -0.01282, -1.0), (0.7252, -0.1742, -1.0), (0.7252, -0.01282, -1.0), (0.7252, -0.1742, -1.0), (0.8003, -0.01282, -1.0), (0.8003, -0.1742, -1.0), (0.8003, -0.01282, -1.0), (0.8003, -0.1742, -1.0), (0.8754, -0.01282, -1.0), (0.8754, -0.1742, -1.0), (0.8754, -0.01282, -1.0), (0.8754, -0.1742, -1.0), (0.9505, -0.01282, -1.0), (0.9505, -0.1742, -1.0), (0.9505, -0.01282, -1.0), (0.9505, -0.1742, -1.0), (1.026, -0.01282, -1.0), (1.026, -0.1742, -1.0), (-1.002, 0.2804, -1.0), (-1.002, 0.119, -1.0), (-0.9266, 0.2804, -1.0), (-0.9266, 0.119, -1.0), (-0.9266, 0.2804, -1.0), (-0.9266, 0.119, -1.0), (-0.8515, 0.2804, -1.0), (-0.8515, 0.119, -1.0), (-0.8515, 0.2804, -1.0), (-0.8515, 0.119, -1.0), (-0.7765, 0.2804, -1.0), (-0.7765, 0.119, -1.0), (-0.7765, 0.2804, -1.0), (-0.7765, 0.119, -1.0), (-0.7014, 0.2804, -1.0), (-0.7014, 0.119, -1.0), (-0.7014, 0.2804, -1.0), (-0.7014, 0.119, -1.0), (-0.6263, 0.2804, -1.0), (-0.6263, 0.119, -1.0), (-0.6263, 0.2804, -1.0), (-0.6263, 0.119, -1.0), (-0.5512, 0.2804, -1.0), (-0.5512, 0.119, -1.0), (-0.5512, 0.2804, -1.0), (-0.5512, 0.119, -1.0), (-0.4761, 0.2804, -1.0), (-0.4761, 0.119, -1.0), (-0.4761, 0.2804, -1.0), (-0.4761, 0.119, -1.0), (-0.401, 0.2804, -1.0), (-0.401, 0.119, -1.0), (-0.401, 0.2804, -1.0), (-0.401, 0.119, -1.0), (-0.326, 0.2804, -1.0), (-0.326, 0.119, -1.0), (-0.326, 0.2804, -1.0), (-0.326, 0.119, -1.0), (-0.2509, 0.2804, -1.0), (-0.2509, 0.119, -1.0), (-0.2509, 0.2804, -1.0), (-0.2509, 0.119, -1.0), (-0.1758, 0.2804, -1.0), (-0.1758, 0.119, -1.0), (-0.1758, 0.2804, -1.0), (-0.1758, 0.119, -1.0), (-0.1007, 0.2804, -1.0), (-0.1007, 0.119, -1.0), (-0.1007, 0.2804, -1.0), (-0.1007, 0.119, -1.0), (-0.02561, 0.2804, -1.0), (-0.02561, 0.119, -1.0), (-0.02561, 0.2804, -1.0), (-0.02561, 0.119, -1.0), (0.04947, 0.2804, -1.0), (0.04947, 0.119, -1.0), (0.04947, 0.2804, -1.0), (0.04947, 0.119, -1.0), (0.1246, 0.2804, -1.0), (0.1246, 0.119, -1.0), (0.1246, 0.2804, -1.0), (0.1246, 0.119, -1.0), (0.1996, 0.2804, -1.0), (0.1996, 0.119, -1.0), (0.1996, 0.2804, -1.0), (0.1996, 0.119, -1.0), (0.2747, 0.2804, -1.0), (0.2747, 0.119, -1.0), (0.2747, 0.2804, -1.0), (0.2747, 0.119, -1.0), (0.3498, 0.2804, -1.0), (0.3498, 0.119, -1.0), (0.3498, 0.2804, -1.0), (0.3498, 0.119, -1.0), (0.4249, 0.2804, -1.0), (0.4249, 0.119, -1.0), (0.4249, 0.2804, -1.0), (0.4249, 0.119, -1.0), (0.5, 0.2804, -1.0), (0.5, 0.119, -1.0), (0.5, 0.2804, -1.0), (0.5, 0.119, -1.0), (0.5751, 0.2804, -1.0), (0.5751, 0.119, -1.0), (0.5751, 0.2804, -1.0), (0.5751, 0.119, -1.0), (0.6501, 0.2804, -1.0), (0.6501, 0.119, -1.0), (0.6501, 0.2804, -1.0), (0.6501, 0.119, -1.0), (0.7252, 0.2804, -1.0), (0.7252, 0.119, -1.0), (0.7252, 0.2804, -1.0), (0.7252, 0.119, -1.0), (0.8003, 0.2804, -1.0), (0.8003, 0.119, -1.0), (0.8003, 0.2804, -1.0), (0.8003, 0.119, -1.0), (0.8754, 0.2804, -1.0), (0.8754, 0.119, -1.0), (0.8754, 0.2804, -1.0), (0.8754, 0.119, -1.0), (0.9505, 0.2804, -1.0), (0.9505, 0.119, -1.0), (0.9505, 0.2804, -1.0), (0.9505, 0.119, -1.0), (1.026, 0.2804, -1.0), (1.026, 0.119, -1.0), (-1.002, 0.4247, -1.0), (-1.002, 0.2633, -1.0), (-0.9266, 0.4247, -1.0), (-0.9266, 0.2633, -1.0), (-0.9266, 0.4247, -1.0), (-0.9266, 0.2633, -1.0), (-0.8515, 0.4247, -1.0), (-0.8515, 0.2633, -1.0), (-0.8515, 0.4247, -1.0), (-0.8515, 0.2633, -1.0), (-0.7765, 0.4247, -1.0), (-0.7765, 0.2633, -1.0), (-0.7765, 0.4247, -1.0), (-0.7765, 0.2633, -1.0), (-0.7014, 0.4247, -1.0), (-0.7014, 0.2633, -1.0), (-0.7014, 0.4247, -1.0), (-0.7014, 0.2633, -1.0), (-0.6263, 0.4247, -1.0), (-0.6263, 0.2633, -1.0), (-0.6263, 0.4247, -1.0), (-0.6263, 0.2633, -1.0), (-0.5512, 0.4247, -1.0), (-0.5512, 0.2633, -1.0), (-0.5512, 0.4247, -1.0), (-0.5512, 0.2633, -1.0), (-0.4761, 0.4247, -1.0), (-0.4761, 0.2633, -1.0), (-0.4761, 0.4247, -1.0), (-0.4761, 0.2633, -1.0), (-0.401, 0.4247, -1.0), (-0.401, 0.2633, -1.0), (-0.401, 0.4247, -1.0), (-0.401, 0.2633, -1.0), (-0.326, 0.4247, -1.0), (-0.326, 0.2633, -1.0), (-0.326, 0.4247, -1.0), (-0.326, 0.2633, -1.0), (-0.2509, 0.4247, -1.0), (-0.2509, 0.2633, -1.0), (-0.2509, 0.4247, -1.0), (-0.2509, 0.2633, -1.0), (-0.1758, 0.4247, -1.0), (-0.1758, 0.2633, -1.0), (-0.1758, 0.4247, -1.0), (-0.1758, 0.2633, -1.0), (-0.1007, 0.4247, -1.0), (-0.1007, 0.2633, -1.0), (-0.1007, 0.4247, -1.0), (-0.1007, 0.2633, -1.0), (-0.02561, 0.4247, -1.0), (-0.02561, 0.2633, -1.0), (-0.02561, 0.4247, -1.0), (-0.02561, 0.2633, -1.0), (0.04947, 0.4247, -1.0), (0.04947, 0.2633, -1.0), (0.04947, 0.4247, -1.0), (0.04947, 0.2633, -1.0), (0.1246, 0.4247, -1.0), (0.1246, 0.2633, -1.0), (0.1246, 0.4247, -1.0), (0.1246, 0.2633, -1.0), (0.1996, 0.4247, -1.0), (0.1996, 0.2633, -1.0), (0.1996, 0.4247, -1.0), (0.1996, 0.2633, -1.0), (0.2747, 0.4247, -1.0), (0.2747, 0.2633, -1.0), (0.2747, 0.4247, -1.0), (0.2747, 0.2633, -1.0), (0.3498, 0.4247, -1.0), (0.3498, 0.2633, -1.0), (0.3498, 0.4247, -1.0), (0.3498, 0.2633, -1.0), (0.4249, 0.4247, -1.0), (0.4249, 0.2633, -1.0), (0.4249, 0.4247, -1.0), (0.4249, 0.2633, -1.0), (0.5, 0.4247, -1.0), (0.5, 0.2633, -1.0), (0.5, 0.4247, -1.0), (0.5, 0.2633, -1.0), (0.5751, 0.4247, -1.0), (0.5751, 0.2633, -1.0), (0.5751, 0.4247, -1.0), (0.5751, 0.2633, -1.0), (0.6501, 0.4247, -1.0), (0.6501, 0.2633, -1.0), (0.6501, 0.4247, -1.0), (0.6501, 0.2633, -1.0), (0.7252, 0.4247, -1.0), (0.7252, 0.2633, -1.0), (0.7252, 0.4247, -1.0), (0.7252, 0.2633, -1.0), (0.8003, 0.4247, -1.0), (0.8003, 0.2633, -1.0), (0.8003, 0.4247, -1.0), (0.8003, 0.2633, -1.0), (0.8754, 0.4247, -1.0), (0.8754, 0.2633, -1.0), (0.8754, 0.4247, -1.0), (0.8754, 0.2633, -1.0), (0.9505, 0.4247, -1.0), (0.9505, 0.2633, -1.0), (0.9505, 0.4247, -1.0), (0.9505, 0.2633, -1.0), (1.026, 0.4247, -1.0), (1.026, 0.2633, -1.0), (-1.002, 0.7248, -1.0), (-1.002, 0.5634, -1.0), (-0.9266, 0.7248, -1.0), (-0.9266, 0.5634, -1.0), (-0.9266, 0.7248, -1.0), (-0.9266, 0.5634, -1.0), (-0.8515, 0.7248, -1.0), (-0.8515, 0.5634, -1.0), (-0.8515, 0.7248, -1.0), (-0.8515, 0.5634, -1.0), (-0.7765, 0.7248, -1.0), (-0.7765, 0.5634, -1.0), (-0.7765, 0.7248, -1.0), (-0.7765, 0.5634, -1.0), (-0.7014, 0.7248, -1.0), (-0.7014, 0.5634, -1.0), (-0.7014, 0.7248, -1.0), (-0.7014, 0.5634, -1.0), (-0.6263, 0.7248, -1.0), (-0.6263, 0.5634, -1.0), (-0.6263, 0.7248, -1.0), (-0.6263, 0.5634, -1.0), (-0.5512, 0.7248, -1.0), (-0.5512, 0.5634, -1.0), (-0.5512, 0.7248, -1.0), (-0.5512, 0.5634, -1.0), (-0.4761, 0.7248, -1.0), (-0.4761, 0.5634, -1.0), (-0.4761, 0.7248, -1.0), (-0.4761, 0.5634, -1.0), (-0.401, 0.7248, -1.0), (-0.401, 0.5634, -1.0), (-0.401, 0.7248, -1.0), (-0.401, 0.5634, -1.0), (-0.326, 0.7248, -1.0), (-0.326, 0.5634, -1.0), (-0.326, 0.7248, -1.0), (-0.326, 0.5634, -1.0), (-0.2509, 0.7248, -1.0), (-0.2509, 0.5634, -1.0), (-0.2509, 0.7248, -1.0), (-0.2509, 0.5634, -1.0), (-0.1758, 0.7248, -1.0), (-0.1758, 0.5634, -1.0), (-0.1758, 0.7248, -1.0), (-0.1758, 0.5634, -1.0), (-0.1007, 0.7248, -1.0), (-0.1007, 0.5634, -1.0), (-0.1007, 0.7248, -1.0), (-0.1007, 0.5634, -1.0), (-0.02561, 0.7248, -1.0), (-0.02561, 0.5634, -1.0), (-0.02561, 0.7248, -1.0), (-0.02561, 0.5634, -1.0), (0.04947, 0.7248, -1.0), (0.04947, 0.5634, -1.0), (0.04947, 0.7248, -1.0), (0.04947, 0.5634, -1.0), (0.1246, 0.7248, -1.0), (0.1246, 0.5634, -1.0), (0.1246, 0.7248, -1.0), (0.1246, 0.5634, -1.0), (0.1996, 0.7248, -1.0), (0.1996, 0.5634, -1.0), (0.1996, 0.7248, -1.0), (0.1996, 0.5634, -1.0), (0.2747, 0.7248, -1.0), (0.2747, 0.5634, -1.0), (0.2747, 0.7248, -1.0), (0.2747, 0.5634, -1.0), (0.3498, 0.7248, -1.0), (0.3498, 0.5634, -1.0), (0.3498, 0.7248, -1.0), (0.3498, 0.5634, -1.0), (0.4249, 0.7248, -1.0), (0.4249, 0.5634, -1.0), (0.4249, 0.7248, -1.0), (0.4249, 0.5634, -1.0), (0.5, 0.7248, -1.0), (0.5, 0.5634, -1.0), (0.5, 0.7248, -1.0), (0.5, 0.5634, -1.0), (0.5751, 0.7248, -1.0), (0.5751, 0.5634, -1.0), (0.5751, 0.7248, -1.0), (0.5751, 0.5634, -1.0), (0.6501, 0.7248, -1.0), (0.6501, 0.5634, -1.0), (0.6501, 0.7248, -1.0), (0.6501, 0.5634, -1.0), (0.7252, 0.7248, -1.0), (0.7252, 0.5634, -1.0), (0.7252, 0.7248, -1.0), (0.7252, 0.5634, -1.0), (0.8003, 0.7248, -1.0), (0.8003, 0.5634, -1.0), (0.8003, 0.7248, -1.0), (0.8003, 0.5634, -1.0), (0.8754, 0.7248, -1.0), (0.8754, 0.5634, -1.0), (0.8754, 0.7248, -1.0), (0.8754, 0.5634, -1.0), (0.9505, 0.7248, -1.0), (0.9505, 0.5634, -1.0), (0.9505, 0.7248, -1.0), (0.9505, 0.5634, -1.0), (1.026, 0.7248, -1.0), (1.026, 0.5634, -1.0), (-1.002, 0.5805, -1.0), (-1.002, 0.4191, -1.0), (-0.9266, 0.5805, -1.0), (-0.9266, 0.4191, -1.0), (-0.9266, 0.5805, -1.0), (-0.9266, 0.4191, -1.0), (-0.8515, 0.5805, -1.0), (-0.8515, 0.4191, -1.0), (-0.8515, 0.5805, -1.0), (-0.8515, 0.4191, -1.0), (-0.7765, 0.5805, -1.0), (-0.7765, 0.4191, -1.0), (-0.7765, 0.5805, -1.0), (-0.7765, 0.4191, -1.0), (-0.7014, 0.5805, -1.0), (-0.7014, 0.4191, -1.0), (-0.7014, 0.5805, -1.0), (-0.7014, 0.4191, -1.0), (-0.6263, 0.5805, -1.0), (-0.6263, 0.4191, -1.0), (-0.6263, 0.5805, -1.0), (-0.6263, 0.4191, -1.0), (-0.5512, 0.5805, -1.0), (-0.5512, 0.4191, -1.0), (-0.5512, 0.5805, -1.0), (-0.5512, 0.4191, -1.0), (-0.4761, 0.5805, -1.0), (-0.4761, 0.4191, -1.0), (-0.4761, 0.5805, -1.0), (-0.4761, 0.4191, -1.0), (-0.401, 0.5805, -1.0), (-0.401, 0.4191, -1.0), (-0.401, 0.5805, -1.0), (-0.401, 0.4191, -1.0), (-0.326, 0.5805, -1.0), (-0.326, 0.4191, -1.0), (-0.326, 0.5805, -1.0), (-0.326, 0.4191, -1.0), (-0.2509, 0.5805, -1.0), (-0.2509, 0.4191, -1.0), (-0.2509, 0.5805, -1.0), (-0.2509, 0.4191, -1.0), (-0.1758, 0.5805, -1.0), (-0.1758, 0.4191, -1.0), (-0.1758, 0.5805, -1.0), (-0.1758, 0.4191, -1.0), (-0.1007, 0.5805, -1.0), (-0.1007, 0.4191, -1.0), (-0.1007, 0.5805, -1.0), (-0.1007, 0.4191, -1.0), (-0.02561, 0.5805, -1.0), (-0.02561, 0.4191, -1.0), (-0.02561, 0.5805, -1.0), (-0.02561, 0.4191, -1.0), (0.04947, 0.5805, -1.0), (0.04947, 0.4191, -1.0), (0.04947, 0.5805, -1.0), (0.04947, 0.4191, -1.0), (0.1246, 0.5805, -1.0), (0.1246, 0.4191, -1.0), (0.1246, 0.5805, -1.0), (0.1246, 0.4191, -1.0), (0.1996, 0.5805, -1.0), (0.1996, 0.4191, -1.0), (0.1996, 0.5805, -1.0), (0.1996, 0.4191, -1.0), (0.2747, 0.5805, -1.0), (0.2747, 0.4191, -1.0), (0.2747, 0.5805, -1.0), (0.2747, 0.4191, -1.0), (0.3498, 0.5805, -1.0), (0.3498, 0.4191, -1.0), (0.3498, 0.5805, -1.0), (0.3498, 0.4191, -1.0), (0.4249, 0.5805, -1.0), (0.4249, 0.4191, -1.0), (0.4249, 0.5805, -1.0), (0.4249, 0.4191, -1.0), (0.5, 0.5805, -1.0), (0.5, 0.4191, -1.0), (0.5, 0.5805, -1.0), (0.5, 0.4191, -1.0), (0.5751, 0.5805, -1.0), (0.5751, 0.4191, -1.0), (0.5751, 0.5805, -1.0), (0.5751, 0.4191, -1.0), (0.6501, 0.5805, -1.0), (0.6501, 0.4191, -1.0), (0.6501, 0.5805, -1.0), (0.6501, 0.4191, -1.0), (0.7252, 0.5805, -1.0), (0.7252, 0.4191, -1.0), (0.7252, 0.5805, -1.0), (0.7252, 0.4191, -1.0), (0.8003, 0.5805, -1.0), (0.8003, 0.4191, -1.0), (0.8003, 0.5805, -1.0), (0.8003, 0.4191, -1.0), (0.8754, 0.5805, -1.0), (0.8754, 0.4191, -1.0), (0.8754, 0.5805, -1.0), (0.8754, 0.4191, -1.0), (0.9505, 0.5805, -1.0), (0.9505, 0.4191, -1.0), (0.9505, 0.5805, -1.0), (0.9505, 0.4191, -1.0), (1.026, 0.5805, -1.0), (1.026, 0.4191, -1.0), (-1.002, 0.8862, -1.0), (-1.002, 0.7248, -1.0), (-0.9266, 0.8862, -1.0), (-0.9266, 0.7248, -1.0), (-0.9266, 0.8862, -1.0), (-0.9266, 0.7248, -1.0), (-0.8515, 0.8862, -1.0), (-0.8515, 0.7248, -1.0), (-0.8515, 0.8862, -1.0), (-0.8515, 0.7248, -1.0), (-0.7765, 0.8862, -1.0), (-0.7765, 0.7248, -1.0), (-0.7765, 0.8862, -1.0), (-0.7765, 0.7248, -1.0), (-0.7014, 0.8862, -1.0), (-0.7014, 0.7248, -1.0), (-0.7014, 0.8862, -1.0), (-0.7014, 0.7248, -1.0), (-0.6263, 0.8862, -1.0), (-0.6263, 0.7248, -1.0), (-0.6263, 0.8862, -1.0), (-0.6263, 0.7248, -1.0), (-0.5512, 0.8862, -1.0), (-0.5512, 0.7248, -1.0), (-0.5512, 0.8862, -1.0), (-0.5512, 0.7248, -1.0), (-0.4761, 0.8862, -1.0), (-0.4761, 0.7248, -1.0), (-0.4761, 0.8862, -1.0), (-0.4761, 0.7248, -1.0), (-0.401, 0.8862, -1.0), (-0.401, 0.7248, -1.0), (-0.401, 0.8862, -1.0), (-0.401, 0.7248, -1.0), (-0.326, 0.8862, -1.0), (-0.326, 0.7248, -1.0), (-0.326, 0.8862, -1.0), (-0.326, 0.7248, -1.0), (-0.2509, 0.8862, -1.0), (-0.2509, 0.7248, -1.0), (-0.2509, 0.8862, -1.0), (-0.2509, 0.7248, -1.0), (-0.1758, 0.8862, -1.0), (-0.1758, 0.7248, -1.0), (-0.1758, 0.8862, -1.0), (-0.1758, 0.7248, -1.0), (-0.1007, 0.8862, -1.0), (-0.1007, 0.7248, -1.0), (-0.1007, 0.8862, -1.0), (-0.1007, 0.7248, -1.0), (-0.02561, 0.8862, -1.0), (-0.02561, 0.7248, -1.0), (-0.02561, 0.8862, -1.0), (-0.02561, 0.7248, -1.0), (0.04947, 0.8862, -1.0), (0.04947, 0.7248, -1.0), (0.04947, 0.8862, -1.0), (0.04947, 0.7248, -1.0), (0.1246, 0.8862, -1.0), (0.1246, 0.7248, -1.0), (0.1246, 0.8862, -1.0), (0.1246, 0.7248, -1.0), (0.1996, 0.8862, -1.0), (0.1996, 0.7248, -1.0), (0.1996, 0.8862, -1.0), (0.1996, 0.7248, -1.0), (0.2747, 0.8862, -1.0), (0.2747, 0.7248, -1.0), (0.2747, 0.8862, -1.0), (0.2747, 0.7248, -1.0), (0.3498, 0.8862, -1.0), (0.3498, 0.7248, -1.0), (0.3498, 0.8862, -1.0), (0.3498, 0.7248, -1.0), (0.4249, 0.8862, -1.0), (0.4249, 0.7248, -1.0), (0.4249, 0.8862, -1.0), (0.4249, 0.7248, -1.0), (0.5, 0.8862, -1.0), (0.5, 0.7248, -1.0), (0.5, 0.8862, -1.0), (0.5, 0.7248, -1.0), (0.5751, 0.8862, -1.0), (0.5751, 0.7248, -1.0), (0.5751, 0.8862, -1.0), (0.5751, 0.7248, -1.0), (0.6501, 0.8862, -1.0), (0.6501, 0.7248, -1.0), (0.6501, 0.8862, -1.0), (0.6501, 0.7248, -1.0), (0.7252, 0.8862, -1.0), (0.7252, 0.7248, -1.0), (0.7252, 0.8862, -1.0), (0.7252, 0.7248, -1.0), (0.8003, 0.8862, -1.0), (0.8003, 0.7248, -1.0), (0.8003, 0.8862, -1.0), (0.8003, 0.7248, -1.0), (0.8754, 0.8862, -1.0), (0.8754, 0.7248, -1.0), (0.8754, 0.8862, -1.0), (0.8754, 0.7248, -1.0), (0.9505, 0.8862, -1.0), (0.9505, 0.7248, -1.0), (0.9505, 0.8862, -1.0), (0.9505, 0.7248, -1.0), (1.026, 0.8862, -1.0), (1.026, 0.7248, -1.0), (-1.002, 1.031, -1.0), (-1.002, 0.8691, -1.0), (-0.9266, 1.031, -1.0), (-0.9266, 0.8691, -1.0), (-0.9266, 1.031, -1.0), (-0.9266, 0.8691, -1.0), (-0.8515, 1.031, -1.0), (-0.8515, 0.8691, -1.0), (-0.8515, 1.031, -1.0), (-0.8515, 0.8691, -1.0), (-0.7765, 1.031, -1.0), (-0.7765, 0.8691, -1.0), (-0.7765, 1.031, -1.0), (-0.7765, 0.8691, -1.0), (-0.7014, 1.031, -1.0), (-0.7014, 0.8691, -1.0), (-0.7014, 1.031, -1.0), (-0.7014, 0.8691, -1.0), (-0.6263, 1.031, -1.0), (-0.6263, 0.8691, -1.0), (-0.6263, 1.031, -1.0), (-0.6263, 0.8691, -1.0), (-0.5512, 1.031, -1.0), (-0.5512, 0.8691, -1.0), (-0.5512, 1.031, -1.0), (-0.5512, 0.8691, -1.0), (-0.4761, 1.031, -1.0), (-0.4761, 0.8691, -1.0), (-0.4761, 1.031, -1.0), (-0.4761, 0.8691, -1.0), (-0.401, 1.031, -1.0), (-0.401, 0.8691, -1.0), (-0.401, 1.031, -1.0), (-0.401, 0.8691, -1.0), (-0.326, 1.031, -1.0), (-0.326, 0.8691, -1.0), (-0.326, 1.031, -1.0), (-0.326, 0.8691, -1.0), (-0.2509, 1.031, -1.0), (-0.2509, 0.8691, -1.0), (-0.2509, 1.031, -1.0), (-0.2509, 0.8691, -1.0), (-0.1758, 1.031, -1.0), (-0.1758, 0.8691, -1.0), (-0.1758, 1.031, -1.0), (-0.1758, 0.8691, -1.0), (-0.1007, 1.031, -1.0), (-0.1007, 0.8691, -1.0), (-0.1007, 1.031, -1.0), (-0.1007, 0.8691, -1.0), (-0.02561, 1.031, -1.0), (-0.02561, 0.8691, -1.0), (-0.02561, 1.031, -1.0), (-0.02561, 0.8691, -1.0), (0.04947, 1.031, -1.0), (0.04947, 0.8691, -1.0), (0.04947, 1.031, -1.0), (0.04947, 0.8691, -1.0), (0.1246, 1.031, -1.0), (0.1246, 0.8691, -1.0), (0.1246, 1.031, -1.0), (0.1246, 0.8691, -1.0), (0.1996, 1.031, -1.0), (0.1996, 0.8691, -1.0), (0.1996, 1.031, -1.0), (0.1996, 0.8691, -1.0), (0.2747, 1.031, -1.0), (0.2747, 0.8691, -1.0), (0.2747, 1.031, -1.0), (0.2747, 0.8691, -1.0), (0.3498, 1.031, -1.0), (0.3498, 0.8691, -1.0), (0.3498, 1.031, -1.0), (0.3498, 0.8691, -1.0), (0.4249, 1.031, -1.0), (0.4249, 0.8691, -1.0), (0.4249, 1.031, -1.0), (0.4249, 0.8691, -1.0), (0.5, 1.031, -1.0), (0.5, 0.8691, -1.0), (0.5, 1.031, -1.0), (0.5, 0.8691, -1.0), (0.5751, 1.031, -1.0), (0.5751, 0.8691, -1.0), (0.5751, 1.031, -1.0), (0.5751, 0.8691, -1.0), (0.6501, 1.031, -1.0), (0.6501, 0.8691, -1.0), (0.6501, 1.031, -1.0), (0.6501, 0.8691, -1.0), (0.7252, 1.031, -1.0), (0.7252, 0.8691, -1.0), (0.7252, 1.031, -1.0), (0.7252, 0.8691, -1.0), (0.8003, 1.031, -1.0), (0.8003, 0.8691, -1.0), (0.8003, 1.031, -1.0), (0.8003, 0.8691, -1.0), (0.8754, 1.031, -1.0), (0.8754, 0.8691, -1.0), (0.8754, 1.031, -1.0), (0.8754, 0.8691, -1.0), (0.9505, 1.031, -1.0), (0.9505, 0.8691, -1.0), (0.9505, 1.031, -1.0), (0.9505, 0.8691, -1.0), (1.026, 1.031, -1.0), (1.026, 0.8691, -1.0), (-1.0, -1.0, -1.0), (-1.0, -1.0, 1.965), (1.0, -1.0, -1.0), (1.0, -1.0, 1.965), (-0.6, -1.0, -1.0), (-0.2, -1.0, -1.0), (0.2, -1.0, -1.0), (0.6, -1.0, -1.0), (-1.0, -1.0, -1.0), (-1.0, -1.0, 1.965), (1.0, -1.0, 1.965), (1.0, -1.0, -1.0), (0.6, -1.0, -1.0), (-0.6, -1.0, -1.0), (-0.2, -1.0, -1.0), (0.2, -1.0, -1.0)], [(1533, 1525), (1527, 1534)], [(1, 0, 2, 3), (3, 2, 6, 7), (7, 6, 4, 5), (11, 10, 9, 8), (13, 15, 14, 12), (17, 19, 18, 16), (21, 23, 22, 20), (25, 27, 26, 24), (29, 31, 30, 28), (33, 35, 34, 32), (37, 39, 38, 36), (41, 43, 42, 40), (45, 47, 46, 44), (49, 51, 50, 48), (53, 55, 54, 52), (57, 59, 58, 56), (61, 63, 62, 60), (65, 67, 66, 64), (69, 71, 70, 68), (73, 75, 74, 72), (77, 79, 78, 76), (81, 83, 82, 80), (85, 87, 86, 84), (89, 91, 90, 88), (93, 95, 94, 92), (97, 99, 98, 96), (101, 103, 102, 100), (105, 107, 106, 104), (109, 111, 110, 108), (113, 115, 114, 112), (117, 119, 118, 116), (121, 123, 122, 120), (125, 127, 126, 124), (129, 131, 130, 128), (133, 135, 134, 132), (137, 139, 138, 136), (141, 143, 142, 140), (145, 147, 146, 144), (149, 151, 150, 148), (153, 155, 154, 152), (157, 159, 158, 156), (161, 163, 162, 160), (165, 167, 166, 164), (169, 171, 170, 168), (173, 175, 174, 172), (177, 179, 178, 176), (181, 183, 182, 180), (185, 187, 186, 184), (189, 191, 190, 188), (193, 195, 194, 192), (197, 199, 198, 196), (201, 203, 202, 200), (205, 207, 206, 204), (209, 211, 210, 208), (213, 215, 214, 212), (217, 219, 218, 216), (221, 223, 222, 220), (225, 227, 226, 224), (229, 231, 230, 228), (233, 235, 234, 232), (237, 239, 238, 236), (241, 243, 242, 240), (245, 247, 246, 244), (249, 251, 250, 248), (253, 255, 254, 252), (257, 259, 258, 256), (261, 263, 262, 260), (265, 267, 266, 264), (269, 271, 270, 268), (273, 275, 274, 272), (277, 279, 278, 276), (281, 283, 282, 280), (285, 287, 286, 284), (289, 291, 290, 288), (293, 295, 294, 292), (297, 299, 298, 296), (301, 303, 302, 300), (305, 307, 306, 304), (309, 311, 310, 308), (313, 315, 314, 312), (317, 319, 318, 316), (321, 323, 322, 320), (325, 327, 326, 324), (329, 331, 330, 328), (333, 335, 334, 332), (337, 339, 338, 336), (341, 343, 342, 340), (345, 347, 346, 344), (349, 351, 350, 348), (353, 355, 354, 352), (357, 359, 358, 356), (361, 363, 362, 360), (365, 367, 366, 364), (369, 371, 370, 368), (373, 375, 374, 372), (377, 379, 378, 376), (381, 383, 382, 380), (385, 387, 386, 384), (389, 391, 390, 388), (393, 395, 394, 392), (397, 399, 398, 396), (401, 403, 402, 400), (405, 407, 406, 404), (409, 411, 410, 408), (413, 415, 414, 412), (417, 419, 418, 416), (421, 423, 422, 420), (425, 427, 426, 424), (429, 431, 430, 428), (433, 435, 434, 432), (437, 439, 438, 436), (441, 443, 442, 440), (445, 447, 446, 444), (449, 451, 450, 448), (453, 455, 454, 452), (457, 459, 458, 456), (461, 463, 462, 460), (465, 467, 466, 464), (469, 471, 470, 468), (473, 475, 474, 472), (477, 479, 478, 476), (481, 483, 482, 480), (485, 487, 486, 484), (489, 491, 490, 488), (493, 495, 494, 492), (497, 499, 498, 496), (501, 503, 502, 500), (505, 507, 506, 504), (509, 511, 510, 508), (513, 515, 514, 512), (517, 519, 518, 516), (521, 523, 522, 520), (525, 527, 526, 524), (529, 531, 530, 528), (533, 535, 534, 532), (537, 539, 538, 536), (541, 543, 542, 540), (545, 547, 546, 544), (549, 551, 550, 548), (553, 555, 554, 552), (557, 559, 558, 556), (561, 563, 562, 560), (565, 567, 566, 564), (569, 571, 570, 568), (573, 575, 574, 572), (577, 579, 578, 576), (581, 583, 582, 580), (585, 587, 586, 584), (589, 591, 590, 588), (593, 595, 594, 592), (597, 599, 598, 596), (601, 603, 602, 600), (605, 607, 606, 604), (609, 611, 610, 608), (613, 615, 614, 612), (617, 619, 618, 616), (621, 623, 622, 620), (625, 627, 626, 624), (629, 631, 630, 628), (633, 635, 634, 632), (637, 639, 638, 636), (641, 643, 642, 640), (645, 647, 646, 644), (649, 651, 650, 648), (653, 655, 654, 652), (657, 659, 658, 656), (661, 663, 662, 660), (665, 667, 666, 664), (669, 671, 670, 668), (673, 675, 674, 672), (677, 679, 678, 676), (681, 683, 682, 680), (685, 687, 686, 684), (689, 691, 690, 688), (693, 695, 694, 692), (697, 699, 698, 696), (701, 703, 702, 700), (705, 707, 706, 704), (709, 711, 710, 708), (713, 715, 714, 712), (717, 719, 718, 716), (721, 723, 722, 720), (725, 727, 726, 724), (729, 731, 730, 728), (733, 735, 734, 732), (737, 739, 738, 736), (741, 743, 742, 740), (745, 747, 746, 744), (749, 751, 750, 748), (753, 755, 754, 752), (757, 759, 758, 756), (761, 763, 762, 760), (765, 767, 766, 764), (769, 771, 770, 768), (773, 775, 774, 772), (777, 779, 778, 776), (781, 783, 782, 780), (785, 787, 786, 784), (789, 791, 790, 788), (793, 795, 794, 792), (797, 799, 798, 796), (801, 803, 802, 800), (805, 807, 806, 804), (809, 811, 810, 808), (813, 815, 814, 812), (817, 819, 818, 816), (821, 823, 822, 820), (825, 827, 826, 824), (829, 831, 830, 828), (833, 835, 834, 832), (837, 839, 838, 836), (841, 843, 842, 840), (845, 847, 846, 844), (849, 851, 850, 848), (853, 855, 854, 852), (857, 859, 858, 856), (861, 863, 862, 860), (865, 867, 866, 864), (869, 871, 870, 868), (873, 875, 874, 872), (877, 879, 878, 876), (881, 883, 882, 880), (885, 887, 886, 884), (889, 891, 890, 888), (893, 895, 894, 892), (897, 899, 898, 896), (901, 903, 902, 900), (905, 907, 906, 904), (909, 911, 910, 908), (913, 915, 914, 912), (917, 919, 918, 916), (921, 923, 922, 920), (925, 927, 926, 924), (929, 931, 930, 928), (933, 935, 934, 932), (937, 939, 938, 936), (941, 943, 942, 940), (945, 947, 946, 944), (949, 951, 950, 948), (953, 955, 954, 952), (957, 959, 958, 956), (961, 963, 962, 960), (965, 967, 966, 964), (969, 971, 970, 968), (973, 975, 974, 972), (977, 979, 978, 976), (981, 983, 982, 980), (985, 987, 986, 984), (989, 991, 990, 988), (993, 995, 994, 992), (997, 999, 998, 996), (1001, 1003, 1002, 1000), (1005, 1007, 1006, 1004), (1009, 1011, 1010, 1008), (1013, 1015, 1014, 1012), (1017, 1019, 1018, 1016), (1021, 1023, 1022, 1020), (1025, 1027, 1026, 1024), (1029, 1031, 1030, 1028), (1033, 1035, 1034, 1032), (1037, 1039, 1038, 1036), (1041, 1043, 1042, 1040), (1045, 1047, 1046, 1044), (1049, 1051, 1050, 1048), (1053, 1055, 1054, 1052), (1057, 1059, 1058, 1056), (1061, 1063, 1062, 1060), (1065, 1067, 1066, 1064), (1069, 1071, 1070, 1068), (1073, 1075, 1074, 1072), (1077, 1079, 1078, 1076), (1081, 1083, 1082, 1080), (1085, 1087, 1086, 1084), (1089, 1091, 1090, 1088), (1093, 1095, 1094, 1092), (1097, 1099, 1098, 1096), (1101, 1103, 1102, 1100), (1105, 1107, 1106, 1104), (1109, 1111, 1110, 1108), (1113, 1115, 1114, 1112), (1117, 1119, 1118, 1116), (1121, 1123, 1122, 1120), (1125, 1127, 1126, 1124), (1129, 1131, 1130, 1128), (1133, 1135, 1134, 1132), (1137, 1139, 1138, 1136), (1141, 1143, 1142, 1140), (1145, 1147, 1146, 1144), (1149, 1151, 1150, 1148), (1153, 1155, 1154, 1152), (1157, 1159, 1158, 1156), (1161, 1163, 1162, 1160), (1165, 1167, 1166, 1164), (1169, 1171, 1170, 1168), (1173, 1175, 1174, 1172), (1177, 1179, 1178, 1176), (1181, 1183, 1182, 1180), (1185, 1187, 1186, 1184), (1189, 1191, 1190, 1188), (1193, 1195, 1194, 1192), (1197, 1199, 1198, 1196), (1201, 1203, 1202, 1200), (1205, 1207, 1206, 1204), (1209, 1211, 1210, 1208), (1213, 1215, 1214, 1212), (1217, 1219, 1218, 1216), (1221, 1223, 1222, 1220), (1225, 1227, 1226, 1224), (1229, 1231, 1230, 1228), (1233, 1235, 1234, 1232), (1237, 1239, 1238, 1236), (1241, 1243, 1242, 1240), (1245, 1247, 1246, 1244), (1249, 1251, 1250, 1248), (1253, 1255, 1254, 1252), (1257, 1259, 1258, 1256), (1261, 1263, 1262, 1260), (1265, 1267, 1266, 1264), (1269, 1271, 1270, 1268), (1273, 1275, 1274, 1272), (1277, 1279, 1278, 1276), (1281, 1283, 1282, 1280), (1285, 1287, 1286, 1284), (1289, 1291, 1290, 1288), (1293, 1295, 1294, 1292), (1297, 1299, 1298, 1296), (1301, 1303, 1302, 1300), (1305, 1307, 1306, 1304), (1309, 1311, 1310, 1308), (1313, 1315, 1314, 1312), (1317, 1319, 1318, 1316), (1321, 1323, 1322, 1320), (1325, 1327, 1326, 1324), (1329, 1331, 1330, 1328), (1333, 1335, 1334, 1332), (1337, 1339, 1338, 1336), (1341, 1343, 1342, 1340), (1345, 1347, 1346, 1344), (1349, 1351, 1350, 1348), (1353, 1355, 1354, 1352), (1357, 1359, 1358, 1356), (1361, 1363, 1362, 1360), (1365, 1367, 1366, 1364), (1369, 1371, 1370, 1368), (1373, 1375, 1374, 1372), (1377, 1379, 1378, 1376), (1381, 1383, 1382, 1380), (1385, 1387, 1386, 1384), (1389, 1391, 1390, 1388), (1393, 1395, 1394, 1392), (1397, 1399, 1398, 1396), (1401, 1403, 1402, 1400), (1405, 1407, 1406, 1404), (1409, 1411, 1410, 1408), (1413, 1415, 1414, 1412), (1417, 1419, 1418, 1416), (1421, 1423, 1422, 1420), (1425, 1427, 1426, 1424), (1429, 1431, 1430, 1428), (1433, 1435, 1434, 1432), (1437, 1439, 1438, 1436), (1441, 1443, 1442, 1440), (1445, 1447, 1446, 1444), (1449, 1451, 1450, 1448), (1453, 1455, 1454, 1452), (1457, 1459, 1458, 1456), (1461, 1463, 1462, 1460), (1465, 1467, 1466, 1464), (1469, 1471, 1470, 1468), (1473, 1475, 1474, 1472), (1477, 1479, 1478, 1476), (1481, 1483, 1482, 1480), (1485, 1487, 1486, 1484), (1489, 1491, 1490, 1488), (1493, 1495, 1494, 1492), (1497, 1499, 1498, 1496), (1501, 1503, 1502, 1500), (1505, 1507, 1506, 1504), (1509, 1511, 1510, 1508), (1513, 1515, 1514, 1512), (1517, 1519, 1518, 1516), (1521, 1523, 1522, 1520), (1531, 1530, 1539, 1536), (1530, 1529, 1538, 1539), (1529, 1528, 1537, 1538), (1528, 1524, 1532, 1537), (1526, 1531, 1536, 1535)])
me_cube.polygons.foreach_set('material_index', [2, 2, 2, 1, 0, 0, 0, 0, 0, 0, 0, 0, 0, 0, 0, 0, 0, 0, 0, 0, 0, 0, 0, 0, 0, 0, 0, 0, 0, 0, 0, 0, 0, 0, 0, 0, 0, 0, 0, 0, 0, 0, 0, 0, 0, 0, 0, 0, 0, 0, 0, 0, 0, 0, 0, 0, 0, 0, 0, 0, 0, 0, 0, 0, 0, 0, 0, 0, 0, 0, 0, 0, 0, 0, 0, 0, 0, 0, 0, 0, 0, 0, 0, 0, 0, 0, 0, 0, 0, 0, 0, 0, 0, 0, 0, 0, 0, 0, 0, 0, 0, 0, 0, 0, 0, 0, 0, 0, 0, 0, 0, 0, 0, 0, 0, 0, 0, 0, 0, 0, 0, 0, 0, 0, 0, 0, 0, 0, 0, 0, 0, 0, 0, 0, 0, 0, 0, 0, 0, 0, 0, 0, 0, 0, 0, 0, 0, 0, 0, 0, 0, 0, 0, 0, 0, 0, 0, 0, 0, 0, 0, 0, 0, 0, 0, 0, 0, 0, 0, 0, 0, 0, 0, 0, 0, 0, 0, 0, 0, 0, 0, 0, 0, 0, 0, 0, 0, 0, 0, 0, 0, 0, 0, 0, 0, 0, 0, 0, 0, 0, 0, 0, 0, 0, 0, 0, 0, 0, 0, 0, 0, 0, 0, 0, 0, 0, 0, 0, 0, 0, 0, 0, 0, 0, 0, 0, 0, 0, 0, 0, 0, 0, 0, 0, 0, 0, 0, 0, 0, 0, 0, 0, 0, 0, 0, 0, 0, 0, 0, 0, 0, 0, 0, 0, 0, 0, 0, 0, 0, 0, 0, 0, 0, 0, 0, 0, 0, 0, 0, 0, 0, 0, 0, 0, 0, 0, 0, 0, 0, 0, 0, 0, 0, 0, 0, 0, 0, 0, 0, 0, 0, 0, 0, 0, 0, 0, 0, 0, 0, 0, 0, 0, 0, 0, 0, 0, 0, 0, 0, 0, 0, 0, 0, 0, 0, 0, 0, 0, 0, 0, 0, 0, 0, 0, 0, 0, 0, 0, 0, 0, 0, 0, 0, 0, 0, 0, 0, 0, 0, 0, 0, 0, 0, 0, 0, 0, 0, 0, 0, 0, 0, 0, 0, 0, 0, 0, 0, 0, 0, 0, 0, 0, 0, 0, 0, 0, 0, 0, 0, 0, 0, 0, 0, 0, 0, 0, 0, 0, 0, 0, 0, 0, 0, 0, 0, 0, 0])
_uv = me_cube.uv_layers.new(name='UVMap')
_uv.uv.foreach_set('vector', [0.2855, 0.428, 0.2855, 0.005254, 0.0002764, 0.005254, 0.0002765, 0.428, 0.9997, 0.0003632, 0.577, 0.0003633, 0.577, 0.2856, 0.9997, 0.2856, 0.5713, 0.428, 0.5713, 0.005254, 0.2861, 0.005254, 0.2861, 0.428, 0.858, 0.2861, 0.858, 0.5722, 0.572, 0.5722, 0.572, 0.2861, 9.998e-05, 9.998e-05, 0.9999, 9.998e-05, 0.9999, 0.9999, 9.998e-05, 0.9999, 9.998e-05, 9.998e-05, 0.9999, 9.998e-05, 0.9999, 0.9999, 9.998e-05, 0.9999, 9.998e-05, 9.998e-05, 0.9999, 9.998e-05, 0.9999, 0.9999, 9.998e-05, 0.9999, 9.998e-05, 9.998e-05, 0.9999, 9.998e-05, 0.9999, 0.9999, 9.998e-05, 0.9999, 9.998e-05, 9.998e-05, 0.9999, 9.998e-05, 0.9999, 0.9999, 9.998e-05, 0.9999, 9.998e-05, 9.998e-05, 0.9999, 9.998e-05, 0.9999, 0.9999, 9.998e-05, 0.9999, 9.998e-05, 9.998e-05, 0.9999, 9.998e-05, 0.9999, 0.9999, 9.998e-05, 0.9999, 9.998e-05, 9.998e-05, 0.9999, 9.998e-05, 0.9999, 0.9999, 9.998e-05, 0.9999, 9.998e-05, 9.998e-05, 0.9999, 9.998e-05, 0.9999, 0.9999, 9.998e-05, 0.9999, 9.998e-05, 9.998e-05, 0.9999, 9.998e-05, 0.9999, 0.9999, 9.998e-05, 0.9999, 9.998e-05, 9.998e-05, 0.9999, 9.998e-05, 0.9999, 0.9999, 9.998e-05, 0.9999, 9.998e-05, 9.998e-05, 0.9999, 9.998e-05, 0.9999, 0.9999, 9.998e-05, 0.9999, 9.998e-05, 9.998e-05, 0.9999, 9.998e-05, 0.9999, 0.9999, 9.998e-05, 0.9999, 9.998e-05, 9.998e-05, 0.9999, 9.998e-05, 0.9999, 0.9999, 9.998e-05, 0.9999, 9.998e-05, 9.998e-05, 0.9999, 9.998e-05, 0.9999, 0.9999, 9.998e-05, 0.9999, 9.998e-05, 9.998e-05, 0.9999, 9.998e-05, 0.9999, 0.9999, 9.998e-05, 0.9999, 9.998e-05, 9.998e-05, 0.9999, 9.998e-05, 0.9999, 0.9999, 9.998e-05, 0.9999, 9.998e-05, 9.998e-05, 0.9999, 9.998e-05, 0.9999, 0.9999, 9.998e-05, 0.9999, 9.998e-05, 9.998e-05, 0.9999, 9.998e-05, 0.9999, 0.9999, 9.998e-05, 0.9999, 9.998e-05, 9.998e-05, 0.9999, 9.998e-05, 0.9999, 0.9999, 9.998e-05, 0.9999, 9.998e-05, 9.998e-05, 0.9999, 9.998e-05, 0.9999, 0.9999, 9.998e-05, 0.9999, 9.998e-05, 9.998e-05, 0.9999, 9.998e-05, 0.9999, 0.9999, 9.998e-05, 0.9999, 9.998e-05, 9.998e-05, 0.9999, 9.998e-05, 0.9999, 0.9999, 9.998e-05, 0.9999, 9.998e-05, 9.998e-05, 0.9999, 9.998e-05, 0.9999, 0.9999, 9.998e-05, 0.9999, 9.998e-05, 9.998e-05, 0.9999, 9.998e-05, 0.9999, 0.9999, 9.998e-05, 0.9999, 9.998e-05, 9.998e-05, 0.9999, 9.998e-05, 0.9999, 0.9999, 9.998e-05, 0.9999, 9.998e-05, 9.998e-05, 0.9999, 9.998e-05, 0.9999, 0.9999, 9.998e-05, 0.9999, 9.998e-05, 9.998e-05, 0.9999, 9.998e-05, 0.9999, 0.9999, 9.998e-05, 0.9999, 9.998e-05, 9.998e-05, 0.9999, 9.998e-05, 0.9999, 0.9999, 9.998e-05, 0.9999, 9.998e-05, 9.998e-05, 0.9999, 9.998e-05, 0.9999, 0.9999, 9.998e-05, 0.9999, 9.998e-05, 9.998e-05, 0.9999, 9.998e-05, 0.9999, 0.9999, 9.998e-05, 0.9999, 9.998e-05, 9.998e-05, 0.9999, 9.998e-05, 0.9999, 0.9999, 9.998e-05, 0.9999, 9.998e-05, 9.998e-05, 0.9999, 9.998e-05, 0.9999, 0.9999, 9.998e-05, 0.9999, 9.998e-05, 9.998e-05, 0.9999, 9.998e-05, 0.9999, 0.9999, 9.998e-05, 0.9999, 9.998e-05, 9.998e-05, 0.9999, 9.998e-05, 0.9999, 0.9999, 9.998e-05, 0.9999, 9.998e-05, 9.998e-05, 0.9999, 9.998e-05, 0.9999, 0.9999, 9.998e-05, 0.9999, 9.998e-05, 9.998e-05, 0.9999, 9.998e-05, 0.9999, 0.9999, 9.998e-05, 0.9999, 9.998e-05, 9.998e-05, 0.9999, 9.998e-05, 0.9999, 0.9999, 9.998e-05, 0.9999, 9.998e-05, 9.998e-05, 0.9999, 9.998e-05, 0.9999, 0.9999, 9.998e-05, 0.9999, 9.998e-05, 9.998e-05, 0.9999, 9.998e-05, 0.9999, 0.9999, 9.998e-05, 0.9999, 9.998e-05, 9.998e-05, 0.9999, 9.998e-05, 0.9999, 0.9999, 9.998e-05, 0.9999, 9.998e-05, 9.998e-05, 0.9999, 9.998e-05, 0.9999, 0.9999, 9.998e-05, 0.9999, 9.998e-05, 9.998e-05, 0.9999, 9.998e-05, 0.9999, 0.9999, 9.998e-05, 0.9999, 9.998e-05, 9.998e-05, 0.9999, 9.998e-05, 0.9999, 0.9999, 9.998e-05, 0.9999, 9.998e-05, 9.998e-05, 0.9999, 9.998e-05, 0.9999, 0.9999, 9.998e-05, 0.9999, 9.998e-05, 9.998e-05, 0.9999, 9.998e-05, 0.9999, 0.9999, 9.998e-05, 0.9999, 9.998e-05, 9.998e-05, 0.9999, 9.998e-05, 0.9999, 0.9999, 9.998e-05, 0.9999, 9.998e-05, 9.998e-05, 0.9999, 9.998e-05, 0.9999, 0.9999, 9.998e-05, 0.9999, 9.998e-05, 9.998e-05, 0.9999, 9.998e-05, 0.9999, 0.9999, 9.998e-05, 0.9999, 9.998e-05, 9.998e-05, 0.9999, 9.998e-05, 0.9999, 0.9999, 9.998e-05, 0.9999, 9.998e-05, 9.998e-05, 0.9999, 9.998e-05, 0.9999, 0.9999, 9.998e-05, 0.9999, 9.998e-05, 9.998e-05, 0.9999, 9.998e-05, 0.9999, 0.9999, 9.998e-05, 0.9999, 9.998e-05, 9.998e-05, 0.9999, 9.998e-05, 0.9999, 0.9999, 9.998e-05, 0.9999, 9.998e-05, 9.998e-05, 0.9999, 9.998e-05, 0.9999, 0.9999, 9.998e-05, 0.9999, 9.998e-05, 9.998e-05, 0.9999, 9.998e-05, 0.9999, 0.9999, 9.998e-05, 0.9999, 9.998e-05, 9.998e-05, 0.9999, 9.998e-05, 0.9999, 0.9999, 9.998e-05, 0.9999, 9.998e-05, 9.998e-05, 0.9999, 9.998e-05, 0.9999, 0.9999, 9.998e-05, 0.9999, 9.998e-05, 9.998e-05, 0.9999, 9.998e-05, 0.9999, 0.9999, 9.998e-05, 0.9999, 9.998e-05, 9.998e-05, 0.9999, 9.998e-05, 0.9999, 0.9999, 9.998e-05, 0.9999, 9.998e-05, 9.998e-05, 0.9999, 9.998e-05, 0.9999, 0.9999, 9.998e-05, 0.9999, 9.998e-05, 9.998e-05, 0.9999, 9.998e-05, 0.9999, 0.9999, 9.998e-05, 0.9999, 9.998e-05, 9.998e-05, 0.9999, 9.998e-05, 0.9999, 0.9999, 9.998e-05, 0.9999, 9.998e-05, 9.998e-05, 0.9999, 9.998e-05, 0.9999, 0.9999, 9.998e-05, 0.9999, 9.998e-05, 9.998e-05, 0.9999, 9.998e-05, 0.9999, 0.9999, 9.998e-05, 0.9999, 9.998e-05, 9.998e-05, 0.9999, 9.998e-05, 0.9999, 0.9999, 9.998e-05, 0.9999, 9.998e-05, 9.998e-05, 0.9999, 9.998e-05, 0.9999, 0.9999, 9.998e-05, 0.9999, 9.998e-05, 9.998e-05, 0.9999, 9.998e-05, 0.9999, 0.9999, 9.998e-05, 0.9999, 9.998e-05, 9.998e-05, 0.9999, 9.998e-05, 0.9999, 0.9999, 9.998e-05, 0.9999, 9.998e-05, 9.998e-05, 0.9999, 9.998e-05, 0.9999, 0.9999, 9.998e-05, 0.9999, 9.998e-05, 9.998e-05, 0.9999, 9.998e-05, 0.9999, 0.9999, 9.998e-05, 0.9999, 9.998e-05, 9.998e-05, 0.9999, 9.998e-05, 0.9999, 0.9999, 9.998e-05, 0.9999, 9.998e-05, 9.998e-05, 0.9999, 9.998e-05, 0.9999, 0.9999, 9.998e-05, 0.9999, 9.998e-05, 9.998e-05, 0.9999, 9.998e-05, 0.9999, 0.9999, 9.998e-05, 0.9999, 9.998e-05, 9.998e-05, 0.9999, 9.998e-05, 0.9999, 0.9999, 9.998e-05, 0.9999, 9.998e-05, 9.998e-05, 0.9999, 9.998e-05, 0.9999, 0.9999, 9.998e-05, 0.9999, 9.998e-05, 9.998e-05, 0.9999, 9.998e-05, 0.9999, 0.9999, 9.998e-05, 0.9999, 9.998e-05, 9.998e-05, 0.9999, 9.998e-05, 0.9999, 0.9999, 9.998e-05, 0.9999, 9.998e-05, 9.998e-05, 0.9999, 9.998e-05, 0.9999, 0.9999, 9.998e-05, 0.9999, 9.998e-05, 9.998e-05, 0.9999, 9.998e-05, 0.9999, 0.9999, 9.998e-05, 0.9999, 9.998e-05, 9.998e-05, 0.9999, 9.998e-05, 0.9999, 0.9999, 9.998e-05, 0.9999, 9.998e-05, 9.998e-05, 0.9999, 9.998e-05, 0.9999, 0.9999, 9.998e-05, 0.9999, 9.998e-05, 9.998e-05, 0.9999, 9.998e-05, 0.9999, 0.9999, 9.998e-05, 0.9999, 9.998e-05, 9.998e-05, 0.9999, 9.998e-05, 0.9999, 0.9999, 9.998e-05, 0.9999, 9.998e-05, 9.998e-05, 0.9999, 9.998e-05, 0.9999, 0.9999, 9.998e-05, 0.9999, 9.998e-05, 9.998e-05, 0.9999, 9.998e-05, 0.9999, 0.9999, 9.998e-05, 0.9999, 9.998e-05, 9.998e-05, 0.9999, 9.998e-05, 0.9999, 0.9999, 9.998e-05, 0.9999, 9.998e-05, 9.998e-05, 0.9999, 9.998e-05, 0.9999, 0.9999, 9.998e-05, 0.9999, 9.998e-05, 9.998e-05, 0.9999, 9.998e-05, 0.9999, 0.9999, 9.998e-05, 0.9999, 9.998e-05, 9.998e-05, 0.9999, 9.998e-05, 0.9999, 0.9999, 9.998e-05, 0.9999, 9.998e-05, 9.998e-05, 0.9999, 9.998e-05, 0.9999, 0.9999, 9.998e-05, 0.9999, 9.998e-05, 9.998e-05, 0.9999, 9.998e-05, 0.9999, 0.9999, 9.998e-05, 0.9999, 9.998e-05, 9.998e-05, 0.9999, 9.998e-05, 0.9999, 0.9999, 9.998e-05, 0.9999, 9.998e-05, 9.998e-05, 0.9999, 9.998e-05, 0.9999, 0.9999, 9.998e-05, 0.9999, 9.998e-05, 9.998e-05, 0.9999, 9.998e-05, 0.9999, 0.9999, 9.998e-05, 0.9999, 9.998e-05, 9.998e-05, 0.9999, 9.998e-05, 0.9999, 0.9999, 9.998e-05, 0.9999, 9.998e-05, 9.998e-05, 0.9999, 9.998e-05, 0.9999, 0.9999, 9.998e-05, 0.9999, 9.998e-05, 9.998e-05, 0.9999, 9.998e-05, 0.9999, 0.9999, 9.998e-05, 0.9999, 9.998e-05, 9.998e-05, 0.9999, 9.998e-05, 0.9999, 0.9999, 9.998e-05, 0.9999, 9.998e-05, 9.998e-05, 0.9999, 9.998e-05, 0.9999, 0.9999, 9.998e-05, 0.9999, 9.998e-05, 9.998e-05, 0.9999, 9.998e-05, 0.9999, 0.9999, 9.998e-05, 0.9999, 9.998e-05, 9.998e-05, 0.9999, 9.998e-05, 0.9999, 0.9999, 9.998e-05, 0.9999, 9.998e-05, 9.998e-05, 0.9999, 9.998e-05, 0.9999, 0.9999, 9.998e-05, 0.9999, 9.998e-05, 9.998e-05, 0.9999, 9.998e-05, 0.9999, 0.9999, 9.998e-05, 0.9999, 9.998e-05, 9.998e-05, 0.9999, 9.998e-05, 0.9999, 0.9999, 9.998e-05, 0.9999, 9.998e-05, 9.998e-05, 0.9999, 9.998e-05, 0.9999, 0.9999, 9.998e-05, 0.9999, 9.998e-05, 9.998e-05, 0.9999, 9.998e-05, 0.9999, 0.9999, 9.998e-05, 0.9999, 9.998e-05, 9.998e-05, 0.9999, 9.998e-05, 0.9999, 0.9999, 9.998e-05, 0.9999, 9.998e-05, 9.998e-05, 0.9999, 9.998e-05, 0.9999, 0.9999, 9.998e-05, 0.9999, 9.998e-05, 9.998e-05, 0.9999, 9.998e-05, 0.9999, 0.9999, 9.998e-05, 0.9999, 9.998e-05, 9.998e-05, 0.9999, 9.998e-05, 0.9999, 0.9999, 9.998e-05, 0.9999, 9.998e-05, 9.998e-05, 0.9999, 9.998e-05, 0.9999, 0.9999, 9.998e-05, 0.9999, 9.998e-05, 9.998e-05, 0.9999, 9.998e-05, 0.9999, 0.9999, 9.998e-05, 0.9999, 9.998e-05, 9.998e-05, 0.9999, 9.998e-05, 0.9999, 0.9999, 9.998e-05, 0.9999, 9.998e-05, 9.998e-05, 0.9999, 9.998e-05, 0.9999, 0.9999, 9.998e-05, 0.9999, 9.998e-05, 9.998e-05, 0.9999, 9.998e-05, 0.9999, 0.9999, 9.998e-05, 0.9999, 9.998e-05, 9.998e-05, 0.9999, 9.998e-05, 0.9999, 0.9999, 9.998e-05, 0.9999, 9.998e-05, 9.998e-05, 0.9999, 9.998e-05, 0.9999, 0.9999, 9.998e-05, 0.9999, 9.998e-05, 9.998e-05, 0.9999, 9.998e-05, 0.9999, 0.9999, 9.998e-05, 0.9999, 9.998e-05, 9.998e-05, 0.9999, 9.998e-05, 0.9999, 0.9999, 9.998e-05, 0.9999, 9.998e-05, 9.998e-05, 0.9999, 9.998e-05, 0.9999, 0.9999, 9.998e-05, 0.9999, 9.998e-05, 9.998e-05, 0.9999, 9.998e-05, 0.9999, 0.9999, 9.998e-05, 0.9999, 9.998e-05, 9.998e-05, 0.9999, 9.998e-05, 0.9999, 0.9999, 9.998e-05, 0.9999, 9.998e-05, 9.998e-05, 0.9999, 9.998e-05, 0.9999, 0.9999, 9.998e-05, 0.9999, 9.998e-05, 9.998e-05, 0.9999, 9.998e-05, 0.9999, 0.9999, 9.998e-05, 0.9999, 9.998e-05, 9.998e-05, 0.9999, 9.998e-05, 0.9999, 0.9999, 9.998e-05, 0.9999, 9.998e-05, 9.998e-05, 0.9999, 9.998e-05, 0.9999, 0.9999, 9.998e-05, 0.9999, 9.998e-05, 9.998e-05, 0.9999, 9.998e-05, 0.9999, 0.9999, 9.998e-05, 0.9999, 9.998e-05, 9.998e-05, 0.9999, 9.998e-05, 0.9999, 0.9999, 9.998e-05, 0.9999, 9.998e-05, 9.998e-05, 0.9999, 9.998e-05, 0.9999, 0.9999, 9.998e-05, 0.9999, 9.998e-05, 9.998e-05, 0.9999, 9.998e-05, 0.9999, 0.9999, 9.998e-05, 0.9999, 9.998e-05, 9.998e-05, 0.9999, 9.998e-05, 0.9999, 0.9999, 9.998e-05, 0.9999, 9.998e-05, 9.998e-05, 0.9999, 9.998e-05, 0.9999, 0.9999, 9.998e-05, 0.9999, 9.998e-05, 9.998e-05, 0.9999, 9.998e-05, 0.9999, 0.9999, 9.998e-05, 0.9999, 9.998e-05, 9.998e-05, 0.9999, 9.998e-05, 0.9999, 0.9999, 9.998e-05, 0.9999, 9.998e-05, 9.998e-05, 0.9999, 9.998e-05, 0.9999, 0.9999, 9.998e-05, 0.9999, 9.998e-05, 9.998e-05, 0.9999, 9.998e-05, 0.9999, 0.9999, 9.998e-05, 0.9999, 9.998e-05, 9.998e-05, 0.9999, 9.998e-05, 0.9999, 0.9999, 9.998e-05, 0.9999, 9.998e-05, 9.998e-05, 0.9999, 9.998e-05, 0.9999, 0.9999, 9.998e-05, 0.9999, 9.998e-05, 9.998e-05, 0.9999, 9.998e-05, 0.9999, 0.9999, 9.998e-05, 0.9999, 9.998e-05, 9.998e-05, 0.9999, 9.998e-05, 0.9999, 0.9999, 9.998e-05, 0.9999, 9.998e-05, 9.998e-05, 0.9999, 9.998e-05, 0.9999, 0.9999, 9.998e-05, 0.9999, 9.998e-05, 9.998e-05, 0.9999, 9.998e-05, 0.9999, 0.9999, 9.998e-05, 0.9999, 9.998e-05, 9.998e-05, 0.9999, 9.998e-05, 0.9999, 0.9999, 9.998e-05, 0.9999, 9.998e-05, 9.998e-05, 0.9999, 9.998e-05, 0.9999, 0.9999, 9.998e-05, 0.9999, 9.998e-05, 9.998e-05, 0.9999, 9.998e-05, 0.9999, 0.9999, 9.998e-05, 0.9999, 9.998e-05, 9.998e-05, 0.9999, 9.998e-05, 0.9999, 0.9999, 9.998e-05, 0.9999, 9.998e-05, 9.998e-05, 0.9999, 9.998e-05, 0.9999, 0.9999, 9.998e-05, 0.9999, 9.998e-05, 9.998e-05, 0.9999, 9.998e-05, 0.9999, 0.9999, 9.998e-05, 0.9999, 9.998e-05, 9.998e-05, 0.9999, 9.998e-05, 0.9999, 0.9999, 9.998e-05, 0.9999, 9.998e-05, 9.998e-05, 0.9999, 9.998e-05, 0.9999, 0.9999, 9.998e-05, 0.9999, 9.998e-05, 9.998e-05, 0.9999, 9.998e-05, 0.9999, 0.9999, 9.998e-05, 0.9999, 9.998e-05, 9.998e-05, 0.9999, 9.998e-05, 0.9999, 0.9999, 9.998e-05, 0.9999, 9.998e-05, 9.998e-05, 0.9999, 9.998e-05, 0.9999, 0.9999, 9.998e-05, 0.9999, 9.998e-05, 9.998e-05, 0.9999, 9.998e-05, 0.9999, 0.9999, 9.998e-05, 0.9999, 9.998e-05, 9.998e-05, 0.9999, 9.998e-05, 0.9999, 0.9999, 9.998e-05, 0.9999, 9.998e-05, 9.998e-05, 0.9999, 9.998e-05, 0.9999, 0.9999, 9.998e-05, 0.9999, 9.998e-05, 9.998e-05, 0.9999, 9.998e-05, 0.9999, 0.9999, 9.998e-05, 0.9999, 9.998e-05, 9.998e-05, 0.9999, 9.998e-05, 0.9999, 0.9999, 9.998e-05, 0.9999, 9.998e-05, 9.998e-05, 0.9999, 9.998e-05, 0.9999, 0.9999, 9.998e-05, 0.9999, 9.998e-05, 9.998e-05, 0.9999, 9.998e-05, 0.9999, 0.9999, 9.998e-05, 0.9999, 9.998e-05, 9.998e-05, 0.9999, 9.998e-05, 0.9999, 0.9999, 9.998e-05, 0.9999, 9.998e-05, 9.998e-05, 0.9999, 9.998e-05, 0.9999, 0.9999, 9.998e-05, 0.9999, 9.998e-05, 9.998e-05, 0.9999, 9.998e-05, 0.9999, 0.9999, 9.998e-05, 0.9999, 9.998e-05, 9.998e-05, 0.9999, 9.998e-05, 0.9999, 0.9999, 9.998e-05, 0.9999, 9.998e-05, 9.998e-05, 0.9999, 9.998e-05, 0.9999, 0.9999, 9.998e-05, 0.9999, 9.998e-05, 9.998e-05, 0.9999, 9.998e-05, 0.9999, 0.9999, 9.998e-05, 0.9999, 9.998e-05, 9.998e-05, 0.9999, 9.998e-05, 0.9999, 0.9999, 9.998e-05, 0.9999, 9.998e-05, 9.998e-05, 0.9999, 9.998e-05, 0.9999, 0.9999, 9.998e-05, 0.9999, 9.998e-05, 9.998e-05, 0.9999, 9.998e-05, 0.9999, 0.9999, 9.998e-05, 0.9999, 9.998e-05, 9.998e-05, 0.9999, 9.998e-05, 0.9999, 0.9999, 9.998e-05, 0.9999, 9.998e-05, 9.998e-05, 0.9999, 9.998e-05, 0.9999, 0.9999, 9.998e-05, 0.9999, 9.998e-05, 9.998e-05, 0.9999, 9.998e-05, 0.9999, 0.9999, 9.998e-05, 0.9999, 9.998e-05, 9.998e-05, 0.9999, 9.998e-05, 0.9999, 0.9999, 9.998e-05, 0.9999, 9.998e-05, 9.998e-05, 0.9999, 9.998e-05, 0.9999, 0.9999, 9.998e-05, 0.9999, 9.998e-05, 9.998e-05, 0.9999, 9.998e-05, 0.9999, 0.9999, 9.998e-05, 0.9999, 9.998e-05, 9.998e-05, 0.9999, 9.998e-05, 0.9999, 0.9999, 9.998e-05, 0.9999, 9.998e-05, 9.998e-05, 0.9999, 9.998e-05, 0.9999, 0.9999, 9.998e-05, 0.9999, 9.998e-05, 9.998e-05, 0.9999, 9.998e-05, 0.9999, 0.9999, 9.998e-05, 0.9999, 9.998e-05, 9.998e-05, 0.9999, 9.998e-05, 0.9999, 0.9999, 9.998e-05, 0.9999, 9.998e-05, 9.998e-05, 0.9999, 9.998e-05, 0.9999, 0.9999, 9.998e-05, 0.9999, 9.998e-05, 9.998e-05, 0.9999, 9.998e-05, 0.9999, 0.9999, 9.998e-05, 0.9999, 9.998e-05, 9.998e-05, 0.9999, 9.998e-05, 0.9999, 0.9999, 9.998e-05, 0.9999, 9.998e-05, 9.998e-05, 0.9999, 9.998e-05, 0.9999, 0.9999, 9.998e-05, 0.9999, 9.998e-05, 9.998e-05, 0.9999, 9.998e-05, 0.9999, 0.9999, 9.998e-05, 0.9999, 9.998e-05, 9.998e-05, 0.9999, 9.998e-05, 0.9999, 0.9999, 9.998e-05, 0.9999, 9.998e-05, 9.998e-05, 0.9999, 9.998e-05, 0.9999, 0.9999, 9.998e-05, 0.9999, 9.998e-05, 9.998e-05, 0.9999, 9.998e-05, 0.9999, 0.9999, 9.998e-05, 0.9999, 9.998e-05, 9.998e-05, 0.9999, 9.998e-05, 0.9999, 0.9999, 9.998e-05, 0.9999, 9.998e-05, 9.998e-05, 0.9999, 9.998e-05, 0.9999, 0.9999, 9.998e-05, 0.9999, 9.998e-05, 9.998e-05, 0.9999, 9.998e-05, 0.9999, 0.9999, 9.998e-05, 0.9999, 9.998e-05, 9.998e-05, 0.9999, 9.998e-05, 0.9999, 0.9999, 9.998e-05, 0.9999, 9.998e-05, 9.998e-05, 0.9999, 9.998e-05, 0.9999, 0.9999, 9.998e-05, 0.9999, 9.998e-05, 9.998e-05, 0.9999, 9.998e-05, 0.9999, 0.9999, 9.998e-05, 0.9999, 9.998e-05, 9.998e-05, 0.9999, 9.998e-05, 0.9999, 0.9999, 9.998e-05, 0.9999, 9.998e-05, 9.998e-05, 0.9999, 9.998e-05, 0.9999, 0.9999, 9.998e-05, 0.9999, 9.998e-05, 9.998e-05, 0.9999, 9.998e-05, 0.9999, 0.9999, 9.998e-05, 0.9999, 9.998e-05, 9.998e-05, 0.9999, 9.998e-05, 0.9999, 0.9999, 9.998e-05, 0.9999, 9.998e-05, 9.998e-05, 0.9999, 9.998e-05, 0.9999, 0.9999, 9.998e-05, 0.9999, 9.998e-05, 9.998e-05, 0.9999, 9.998e-05, 0.9999, 0.9999, 9.998e-05, 0.9999, 9.998e-05, 9.998e-05, 0.9999, 9.998e-05, 0.9999, 0.9999, 9.998e-05, 0.9999, 9.998e-05, 9.998e-05, 0.9999, 9.998e-05, 0.9999, 0.9999, 9.998e-05, 0.9999, 9.998e-05, 9.998e-05, 0.9999, 9.998e-05, 0.9999, 0.9999, 9.998e-05, 0.9999, 9.998e-05, 9.998e-05, 0.9999, 9.998e-05, 0.9999, 0.9999, 9.998e-05, 0.9999, 9.998e-05, 9.998e-05, 0.9999, 9.998e-05, 0.9999, 0.9999, 9.998e-05, 0.9999, 9.998e-05, 9.998e-05, 0.9999, 9.998e-05, 0.9999, 0.9999, 9.998e-05, 0.9999, 9.998e-05, 9.998e-05, 0.9999, 9.998e-05, 0.9999, 0.9999, 9.998e-05, 0.9999, 9.998e-05, 9.998e-05, 0.9999, 9.998e-05, 0.9999, 0.9999, 9.998e-05, 0.9999, 9.998e-05, 9.998e-05, 0.9999, 9.998e-05, 0.9999, 0.9999, 9.998e-05, 0.9999, 9.998e-05, 9.998e-05, 0.9999, 9.998e-05, 0.9999, 0.9999, 9.998e-05, 0.9999, 9.998e-05, 9.998e-05, 0.9999, 9.998e-05, 0.9999, 0.9999, 9.998e-05, 0.9999, 9.998e-05, 9.998e-05, 0.9999, 9.998e-05, 0.9999, 0.9999, 9.998e-05, 0.9999, 9.998e-05, 9.998e-05, 0.9999, 9.998e-05, 0.9999, 0.9999, 9.998e-05, 0.9999, 9.998e-05, 9.998e-05, 0.9999, 9.998e-05, 0.9999, 0.9999, 9.998e-05, 0.9999, 9.998e-05, 9.998e-05, 0.9999, 9.998e-05, 0.9999, 0.9999, 9.998e-05, 0.9999, 9.998e-05, 9.998e-05, 0.9999, 9.998e-05, 0.9999, 0.9999, 9.998e-05, 0.9999, 9.998e-05, 9.998e-05, 0.9999, 9.998e-05, 0.9999, 0.9999, 9.998e-05, 0.9999, 9.998e-05, 9.998e-05, 0.9999, 9.998e-05, 0.9999, 0.9999, 9.998e-05, 0.9999, 9.998e-05, 9.998e-05, 0.9999, 9.998e-05, 0.9999, 0.9999, 9.998e-05, 0.9999, 9.998e-05, 9.998e-05, 0.9999, 9.998e-05, 0.9999, 0.9999, 9.998e-05, 0.9999, 9.998e-05, 9.998e-05, 0.9999, 9.998e-05, 0.9999, 0.9999, 9.998e-05, 0.9999, 9.998e-05, 9.998e-05, 0.9999, 9.998e-05, 0.9999, 0.9999, 9.998e-05, 0.9999, 9.998e-05, 9.998e-05, 0.9999, 9.998e-05, 0.9999, 0.9999, 9.998e-05, 0.9999, 9.998e-05, 9.998e-05, 0.9999, 9.998e-05, 0.9999, 0.9999, 9.998e-05, 0.9999, 9.998e-05, 9.998e-05, 0.9999, 9.998e-05, 0.9999, 0.9999, 9.998e-05, 0.9999, 9.998e-05, 9.998e-05, 0.9999, 9.998e-05, 0.9999, 0.9999, 9.998e-05, 0.9999, 9.998e-05, 9.998e-05, 0.9999, 9.998e-05, 0.9999, 0.9999, 9.998e-05, 0.9999, 9.998e-05, 9.998e-05, 0.9999, 9.998e-05, 0.9999, 0.9999, 9.998e-05, 0.9999, 9.998e-05, 9.998e-05, 0.9999, 9.998e-05, 0.9999, 0.9999, 9.998e-05, 0.9999, 9.998e-05, 9.998e-05, 0.9999, 9.998e-05, 0.9999, 0.9999, 9.998e-05, 0.9999, 9.998e-05, 9.998e-05, 0.9999, 9.998e-05, 0.9999, 0.9999, 9.998e-05, 0.9999, 9.998e-05, 9.998e-05, 0.9999, 9.998e-05, 0.9999, 0.9999, 9.998e-05, 0.9999, 9.998e-05, 9.998e-05, 0.9999, 9.998e-05, 0.9999, 0.9999, 9.998e-05, 0.9999, 9.998e-05, 9.998e-05, 0.9999, 9.998e-05, 0.9999, 0.9999, 9.998e-05, 0.9999, 9.998e-05, 9.998e-05, 0.9999, 9.998e-05, 0.9999, 0.9999, 9.998e-05, 0.9999, 9.998e-05, 9.998e-05, 0.9999, 9.998e-05, 0.9999, 0.9999, 9.998e-05, 0.9999, 9.998e-05, 9.998e-05, 0.9999, 9.998e-05, 0.9999, 0.9999, 9.998e-05, 0.9999, 9.998e-05, 9.998e-05, 0.9999, 9.998e-05, 0.9999, 0.9999, 9.998e-05, 0.9999, 9.998e-05, 9.998e-05, 0.9999, 9.998e-05, 0.9999, 0.9999, 9.998e-05, 0.9999, 9.998e-05, 9.998e-05, 0.9999, 9.998e-05, 0.9999, 0.9999, 9.998e-05, 0.9999, 9.998e-05, 9.998e-05, 0.9999, 9.998e-05, 0.9999, 0.9999, 9.998e-05, 0.9999, 9.998e-05, 9.998e-05, 0.9999, 9.998e-05, 0.9999, 0.9999, 9.998e-05, 0.9999, 9.998e-05, 9.998e-05, 0.9999, 9.998e-05, 0.9999, 0.9999, 9.998e-05, 0.9999, 9.998e-05, 9.998e-05, 0.9999, 9.998e-05, 0.9999, 0.9999, 9.998e-05, 0.9999, 9.998e-05, 9.998e-05, 0.9999, 9.998e-05, 0.9999, 0.9999, 9.998e-05, 0.9999, 9.998e-05, 9.998e-05, 0.9999, 9.998e-05, 0.9999, 0.9999, 9.998e-05, 0.9999, 9.998e-05, 9.998e-05, 0.9999, 9.998e-05, 0.9999, 0.9999, 9.998e-05, 0.9999, 9.998e-05, 9.998e-05, 0.9999, 9.998e-05, 0.9999, 0.9999, 9.998e-05, 0.9999, 9.998e-05, 9.998e-05, 0.9999, 9.998e-05, 0.9999, 0.9999, 9.998e-05, 0.9999, 9.998e-05, 9.998e-05, 0.9999, 9.998e-05, 0.9999, 0.9999, 9.998e-05, 0.9999, 9.998e-05, 9.998e-05, 0.9999, 9.998e-05, 0.9999, 0.9999, 9.998e-05, 0.9999, 9.998e-05, 9.998e-05, 0.9999, 9.998e-05, 0.9999, 0.9999, 9.998e-05, 0.9999, 9.998e-05, 9.998e-05, 0.9999, 9.998e-05, 0.9999, 0.9999, 9.998e-05, 0.9999, 9.998e-05, 9.998e-05, 0.9999, 9.998e-05, 0.9999, 0.9999, 9.998e-05, 0.9999, 9.998e-05, 9.998e-05, 0.9999, 9.998e-05, 0.9999, 0.9999, 9.998e-05, 0.9999, 9.998e-05, 9.998e-05, 0.9999, 9.998e-05, 0.9999, 0.9999, 9.998e-05, 0.9999, 9.998e-05, 9.998e-05, 0.9999, 9.998e-05, 0.9999, 0.9999, 9.998e-05, 0.9999, 9.998e-05, 9.998e-05, 0.9999, 9.998e-05, 0.9999, 0.9999, 9.998e-05, 0.9999, 9.998e-05, 9.998e-05, 0.9999, 9.998e-05, 0.9999, 0.9999, 9.998e-05, 0.9999, 9.998e-05, 9.998e-05, 0.9999, 9.998e-05, 0.9999, 0.9999, 9.998e-05, 0.9999, 9.998e-05, 9.998e-05, 0.9999, 9.998e-05, 0.9999, 0.9999, 9.998e-05, 0.9999, 9.998e-05, 9.998e-05, 0.9999, 9.998e-05, 0.9999, 0.9999, 9.998e-05, 0.9999, 9.998e-05, 9.998e-05, 0.9999, 9.998e-05, 0.9999, 0.9999, 9.998e-05, 0.9999, 9.998e-05, 9.998e-05, 0.9999, 9.998e-05, 0.9999, 0.9999, 9.998e-05, 0.9999, 9.998e-05, 9.998e-05, 0.9999, 9.998e-05, 0.9999, 0.9999, 9.998e-05, 0.9999, 9.998e-05, 9.998e-05, 0.9999, 9.998e-05, 0.9999, 0.9999, 9.998e-05, 0.9999, 9.998e-05, 9.998e-05, 0.9999, 9.998e-05, 0.9999, 0.9999, 9.998e-05, 0.9999, 9.998e-05, 9.998e-05, 0.9999, 9.998e-05, 0.9999, 0.9999, 9.998e-05, 0.9999, 9.998e-05, 9.998e-05, 0.9999, 9.998e-05, 0.9999, 0.9999, 9.998e-05, 0.9999, 9.998e-05, 9.998e-05, 0.9999, 9.998e-05, 0.9999, 0.9999, 9.998e-05, 0.9999, 9.998e-05, 9.998e-05, 0.9999, 9.998e-05, 0.9999, 0.9999, 9.998e-05, 0.9999, 9.998e-05, 9.998e-05, 0.9999, 9.998e-05, 0.9999, 0.9999, 9.998e-05, 0.9999, 9.998e-05, 9.998e-05, 0.9999, 9.998e-05, 0.9999, 0.9999, 9.998e-05, 0.9999, 9.998e-05, 9.998e-05, 0.9999, 9.998e-05, 0.9999, 0.9999, 9.998e-05, 0.9999, 9.998e-05, 9.998e-05, 0.9999, 9.998e-05, 0.9999, 0.9999, 9.998e-05, 0.9999, 9.998e-05, 9.998e-05, 0.9999, 9.998e-05, 0.9999, 0.9999, 9.998e-05, 0.9999, 9.998e-05, 9.998e-05, 0.9999, 9.998e-05, 0.9999, 0.9999, 9.998e-05, 0.9999, 9.998e-05, 9.998e-05, 0.9999, 9.998e-05, 0.9999, 0.9999, 9.998e-05, 0.9999, 9.998e-05, 9.998e-05, 0.9999, 9.998e-05, 0.9999, 0.9999, 9.998e-05, 0.9999, 9.998e-05, 9.998e-05, 0.9999, 9.998e-05, 0.9999, 0.9999, 9.998e-05, 0.9999, 9.998e-05, 9.998e-05, 0.9999, 9.998e-05, 0.9999, 0.9999, 9.998e-05, 0.9999, 9.998e-05, 9.998e-05, 0.9999, 9.998e-05, 0.9999, 0.9999, 9.998e-05, 0.9999, 9.998e-05, 9.998e-05, 0.9999, 9.998e-05, 0.9999, 0.9999, 9.998e-05, 0.9999, 9.998e-05, 9.998e-05, 0.9999, 9.998e-05, 0.9999, 0.9999, 9.998e-05, 0.9999, 9.998e-05, 9.998e-05, 0.9999, 9.998e-05, 0.9999, 0.9999, 9.998e-05, 0.9999, 9.998e-05, 9.998e-05, 0.9999, 9.998e-05, 0.9999, 0.9999, 9.998e-05, 0.9999, 9.998e-05, 9.998e-05, 0.9999, 9.998e-05, 0.9999, 0.9999, 9.998e-05, 0.9999, 9.998e-05, 9.998e-05, 0.9999, 9.998e-05, 0.9999, 0.9999, 9.998e-05, 0.9999, 9.998e-05, 9.998e-05, 0.9999, 9.998e-05, 0.9999, 0.9999, 9.998e-05, 0.9999, 9.998e-05, 9.998e-05, 0.9999, 9.998e-05, 0.9999, 0.9999, 9.998e-05, 0.9999, 9.998e-05, 9.998e-05, 0.9999, 9.998e-05, 0.9999, 0.9999, 9.998e-05, 0.9999, 9.998e-05, 9.998e-05, 0.9999, 9.998e-05, 0.9999, 0.9999, 9.998e-05, 0.9999, 9.998e-05, 9.998e-05, 0.9999, 9.998e-05, 0.9999, 0.9999, 9.998e-05, 0.9999, 9.998e-05, 9.998e-05, 0.9999, 9.998e-05, 0.9999, 0.9999, 9.998e-05, 0.9999, 9.998e-05, 9.998e-05, 0.9999, 9.998e-05, 0.9999, 0.9999, 9.998e-05, 0.9999, 9.998e-05, 9.998e-05, 0.9999, 9.998e-05, 0.9999, 0.9999, 9.998e-05, 0.9999, 9.998e-05, 9.998e-05, 0.9999, 9.998e-05, 0.9999, 0.9999, 9.998e-05, 0.9999, 9.998e-05, 9.998e-05, 0.9999, 9.998e-05, 0.9999, 0.9999, 9.998e-05, 0.9999, 9.998e-05, 9.998e-05, 0.9999, 9.998e-05, 0.9999, 0.9999, 9.998e-05, 0.9999, 9.998e-05, 9.998e-05, 0.9999, 9.998e-05, 0.9999, 0.9999, 9.998e-05, 0.9999, 9.998e-05, 9.998e-05, 0.9999, 9.998e-05, 0.9999, 0.9999, 9.998e-05, 0.9999, 9.998e-05, 9.998e-05, 0.9999, 9.998e-05, 0.9999, 0.9999, 9.998e-05, 0.9999, 9.998e-05, 9.998e-05, 0.9999, 9.998e-05, 0.9999, 0.9999, 9.998e-05, 0.9999, 9.998e-05, 9.998e-05, 0.9999, 9.998e-05, 0.9999, 0.9999, 9.998e-05, 0.9999, 9.998e-05, 9.998e-05, 0.9999, 9.998e-05, 0.9999, 0.9999, 9.998e-05, 0.9999, 9.998e-05, 9.998e-05, 0.9999, 9.998e-05, 0.9999, 0.9999, 9.998e-05, 0.9999, 9.998e-05, 9.998e-05, 0.9999, 9.998e-05, 0.9999, 0.9999, 9.998e-05, 0.9999, 9.998e-05, 9.998e-05, 0.9999, 9.998e-05, 0.9999, 0.9999, 9.998e-05, 0.9999, 9.998e-05, 9.998e-05, 0.9999, 9.998e-05, 0.9999, 0.9999, 9.998e-05, 0.9999, 9.998e-05, 9.998e-05, 0.9999, 9.998e-05, 0.9999, 0.9999, 9.998e-05, 0.9999, 9.998e-05, 9.998e-05, 0.9999, 9.998e-05, 0.9999, 0.9999, 9.998e-05, 0.9999, 9.998e-05, 9.998e-05, 0.9999, 9.998e-05, 0.9999, 0.9999, 9.998e-05, 0.9999, 9.998e-05, 9.998e-05, 0.9999, 9.998e-05, 0.9999, 0.9999, 9.998e-05, 0.9999, 9.998e-05, 9.998e-05, 0.9999, 9.998e-05, 0.9999, 0.9999, 9.998e-05, 0.9999, 9.998e-05, 9.998e-05, 0.9999, 9.998e-05, 0.9999, 0.9999, 9.998e-05, 0.9999, 9.998e-05, 9.998e-05, 0.9999, 9.998e-05, 0.9999, 0.9999, 9.998e-05, 0.9999, 9.998e-05, 9.998e-05, 0.9999, 9.998e-05, 0.9999, 0.9999, 9.998e-05, 0.9999, 9.998e-05, 9.998e-05, 0.9999, 9.998e-05, 0.9999, 0.9999, 9.998e-05, 0.9999, 9.998e-05, 9.998e-05, 0.9999, 9.998e-05, 0.9999, 0.9999, 9.998e-05, 0.9999, 9.998e-05, 9.998e-05, 0.9999, 9.998e-05, 0.9999, 0.9999, 9.998e-05, 0.9999, 9.998e-05, 9.998e-05, 0.9999, 9.998e-05, 0.9999, 0.9999, 9.998e-05, 0.9999, 9.998e-05, 9.998e-05, 0.9999, 9.998e-05, 0.9999, 0.9999, 9.998e-05, 0.9999, 9.998e-05, 9.998e-05, 0.9999, 9.998e-05, 0.9999, 0.9999, 9.998e-05, 0.9999, 9.998e-05, 9.998e-05, 0.9999, 9.998e-05, 0.9999, 0.9999, 9.998e-05, 0.9999, 9.998e-05, 9.998e-05, 0.9999, 9.998e-05, 0.9999, 0.9999, 9.998e-05, 0.9999, 9.998e-05, 9.998e-05, 0.9999, 9.998e-05, 0.9999, 0.9999, 9.998e-05, 0.9999, 9.998e-05, 9.998e-05, 0.9999, 9.998e-05, 0.9999, 0.9999, 9.998e-05, 0.9999, 9.998e-05, 9.998e-05, 0.9999, 9.998e-05, 0.9999, 0.9999, 9.998e-05, 0.9999, 9.998e-05, 9.998e-05, 0.9999, 9.998e-05, 0.9999, 0.9999, 9.998e-05, 0.9999, 9.998e-05, 9.998e-05, 0.9999, 9.998e-05, 0.9999, 0.9999, 9.998e-05, 0.9999, 9.998e-05, 9.998e-05, 0.9999, 9.998e-05, 0.9999, 0.9999, 9.998e-05, 0.9999, 9.998e-05, 9.998e-05, 0.9999, 9.998e-05, 0.9999, 0.9999, 9.998e-05, 0.9999, 9.998e-05, 9.998e-05, 0.9999, 9.998e-05, 0.9999, 0.9999, 9.998e-05, 0.9999, 9.998e-05, 9.998e-05, 0.9999, 9.998e-05, 0.9999, 0.9999, 9.998e-05, 0.9999, 9.998e-05, 9.998e-05, 0.9999, 9.998e-05, 0.9999, 0.9999, 9.998e-05, 0.9999, 9.998e-05, 9.998e-05, 0.9999, 9.998e-05, 0.9999, 0.9999, 9.998e-05, 0.9999, 9.998e-05, 9.998e-05, 0.9999, 9.998e-05, 0.9999, 0.9999, 9.998e-05, 0.9999, 9.998e-05, 9.998e-05, 0.9999, 9.998e-05, 0.9999, 0.9999, 9.998e-05, 0.9999, 9.998e-05, 9.998e-05, 0.9999, 9.998e-05, 0.9999, 0.9999, 9.998e-05, 0.9999, 9.998e-05, 9.998e-05, 0.9999, 9.998e-05, 0.9999, 0.9999, 9.998e-05, 0.9999, 9.998e-05, 9.998e-05, 0.9999, 9.998e-05, 0.9999, 0.9999, 9.998e-05, 0.9999, 9.998e-05, 9.998e-05, 0.9999, 9.998e-05, 0.9999, 0.9999, 9.998e-05, 0.9999, 9.998e-05, 9.998e-05, 0.9999, 9.998e-05, 0.9999, 0.9999, 9.998e-05, 0.9999, 9.998e-05, 9.998e-05, 0.9999, 9.998e-05, 0.9999, 0.9999, 9.998e-05, 0.9999, 9.998e-05, 9.998e-05, 0.9999, 9.998e-05, 0.9999, 0.9999, 9.998e-05, 0.9999, 9.998e-05, 9.998e-05, 0.9999, 9.998e-05, 0.9999, 0.9999, 9.998e-05, 0.9999, 9.998e-05, 9.998e-05, 0.9999, 9.998e-05, 0.9999, 0.9999, 9.998e-05, 0.9999, 9.998e-05, 9.998e-05, 0.9999, 9.998e-05, 0.9999, 0.9999, 9.998e-05, 0.9999, 9.998e-05, 9.998e-05, 0.9999, 9.998e-05, 0.9999, 0.9999, 9.998e-05, 0.9999, 9.998e-05, 9.998e-05, 0.9999, 9.998e-05, 0.9999, 0.9999, 9.998e-05, 0.9999, 9.998e-05, 9.998e-05, 0.9999, 9.998e-05, 0.9999, 0.9999, 9.998e-05, 0.9999, 9.998e-05, 9.998e-05, 0.9999, 9.998e-05, 0.9999, 0.9999, 9.998e-05, 0.9999, 9.998e-05, 9.998e-05, 0.9999, 9.998e-05, 0.9999, 0.9999, 9.998e-05, 0.9999, 9.998e-05, 9.998e-05, 0.9999, 9.998e-05, 0.9999, 0.9999, 9.998e-05, 0.9999, 9.998e-05, 9.998e-05, 0.9999, 9.998e-05, 0.9999, 0.9999, 9.998e-05, 0.9999, 9.998e-05, 9.998e-05, 0.9999, 9.998e-05, 0.9999, 0.9999, 9.998e-05, 0.9999, 9.998e-05, 9.998e-05, 0.9999, 9.998e-05, 0.9999, 0.9999, 9.998e-05, 0.9999, 9.998e-05, 9.998e-05, 0.9999, 9.998e-05, 0.9999, 0.9999, 9.998e-05, 0.9999, 9.998e-05, 9.998e-05, 0.9999, 9.998e-05, 0.9999, 0.9999, 9.998e-05, 0.9999, 9.998e-05, 9.998e-05, 0.9999, 9.998e-05, 0.9999, 0.9999, 9.998e-05, 0.9999, 9.998e-05, 9.998e-05, 0.9999, 9.998e-05, 0.9999, 0.9999, 9.998e-05, 0.9999, 9.998e-05, 9.998e-05, 0.9999, 9.998e-05, 0.9999, 0.9999, 9.998e-05, 0.9999, 9.998e-05, 9.998e-05, 0.9999, 9.998e-05, 0.9999, 0.9999, 9.998e-05, 0.9999, 9.998e-05, 9.998e-05, 0.9999, 9.998e-05, 0.9999, 0.9999, 9.998e-05, 0.9999, 9.998e-05, 9.998e-05, 0.9999, 9.998e-05, 0.9999, 0.9999, 9.998e-05, 0.9999, 9.998e-05, 9.998e-05, 0.9999, 9.998e-05, 0.9999, 0.9999, 9.998e-05, 0.9999, 9.998e-05, 9.998e-05, 0.9999, 9.998e-05, 0.9999, 0.9999, 9.998e-05, 0.9999, 9.998e-05, 9.998e-05, 0.9999, 9.998e-05, 0.9999, 0.9999, 9.998e-05, 0.9999, 9.998e-05, 9.998e-05, 0.9999, 9.998e-05, 0.9999, 0.9999, 9.998e-05, 0.9999, 9.998e-05, 9.998e-05, 0.9999, 9.998e-05, 0.9999, 0.9999, 9.998e-05, 0.9999, 9.998e-05, 9.998e-05, 0.9999, 9.998e-05, 0.9999, 0.9999, 9.998e-05, 0.9999, 9.998e-05, 9.998e-05, 0.9999, 9.998e-05, 0.9999, 0.9999, 9.998e-05, 0.9999, 9.998e-05, 9.998e-05, 0.9999, 9.998e-05, 0.9999, 0.9999, 9.998e-05, 0.9999, 9.998e-05, 9.998e-05, 0.9999, 9.998e-05, 0.9999, 0.9999, 9.998e-05, 0.9999, 9.998e-05, 9.998e-05, 0.9999, 9.998e-05, 0.9999, 0.9999, 9.998e-05, 0.9999, 9.998e-05, 9.998e-05, 0.9999, 9.998e-05, 0.9999, 0.9999, 9.998e-05, 0.9999, 9.998e-05, 9.998e-05, 0.9999, 9.998e-05, 0.9999, 0.9999, 9.998e-05, 0.9999, 9.998e-05, 9.998e-05, 0.9999, 9.998e-05, 0.9999, 0.9999, 9.998e-05, 0.9999, 9.998e-05, 9.998e-05, 0.9999, 9.998e-05, 0.9999, 0.9999, 9.998e-05, 0.9999, 0.173, 0.6013, 0.1158, 0.6013, 0.1158, 0.6013, 0.173, 0.6013, 0.1153, 0.4858, 0.05804, 0.4858, 0.05804, 0.4858, 0.1153, 0.4858, 0.1153, 0.5435, 0.05804, 0.5435, 0.05804, 0.5435, 0.1153, 0.5435, 0.4041, 0.6013, 0.3469, 0.6013, 0.3469, 0.6013, 0.4041, 0.6013, 0.05749, 0.6591, 0.0002764, 0.6591, 0.0002764, 0.6591, 0.05749, 0.6591])
me_cube.materials.append(mat_mat_floor)
me_cube.materials.append(mat_mat_main)
me_cube.materials.append(mat_mat_walls)
me_cube.use_remesh_preserve_volume = False
me_cube.use_remesh_preserve_attributes = False
me_cube.use_mirror_vertex_groups = False
me_cube.update()
arm_intuition_level1_lisahawkings_001 = bpy.data.armatures.new('Intuition_level1_lisahawkings.001')  # bones are not reproduced

# ---- objects
ob_room = bpy.data.objects.new('room', me_cube)
ob_allrm2camera_001 = bpy.data.objects.new('AllRm2Camera.001', cam_camera_001)
ob_allrm1camera = bpy.data.objects.new('AllRm1Camera', cam_camera)
ob_hemi_001 = bpy.data.objects.new('Hemi.001', light_hemi_002)
ob_intuition_level1_lisahawkings_001 = bpy.data.objects.new('Intuition_level1_lisahawkings.001', arm_intuition_level1_lisahawkings_001)

# ---- transforms, parenting, visibility, modifiers, constraints
ob_room.location = (-0.8681, -4.815, 5.04)
ob_room.scale = (15.25, 14.04, 4.637)
ob_room.lineart.crease_threshold = 0.0
ob_allrm2camera_001.location = (13.98, -21.89, 13.2)
ob_allrm2camera_001.rotation_euler = (1.2, 2.49e-06, 0.7525)
ob_allrm2camera_001.scale = (1.0, 1.0, 1.0)
ob_allrm2camera_001.lineart.crease_threshold = 0.0
ob_allrm1camera.location = (14.81, -24.79, 13.23)
ob_allrm1camera.rotation_euler = (1.287, 2.491e-06, 0.7525)
ob_allrm1camera.scale = (1.0, 1.0, 1.0)
ob_allrm1camera.lineart.crease_threshold = 0.0
ob_hemi_001.location = (-16.09, -12.37, 12.0)
ob_hemi_001.lineart.crease_threshold = 0.0
ob_intuition_level1_lisahawkings_001.location = (-3.884, -0.7606, -0.1561)
ob_intuition_level1_lisahawkings_001.scale = (0.6138, 0.6138, 0.6138)
ob_intuition_level1_lisahawkings_001.display_type = 'WIRE'
ob_intuition_level1_lisahawkings_001.show_in_front = True
ob_intuition_level1_lisahawkings_001.lineart.crease_threshold = 0.0

# ---- collection membership
col_collection_1.objects.link(ob_room)
col_collection_2.objects.link(ob_allrm2camera_001)
col_collection_2.objects.link(ob_allrm1camera)
col_collection_3.objects.link(ob_hemi_001)
col_collection_11.objects.link(ob_intuition_level1_lisahawkings_001)

# ---- scene / render settings (as saved in the file)
scene.camera = ob_allrm1camera
scene.frame_start = 1; scene.frame_end = 250; scene.frame_set(1)
scene.render.engine = 'BLENDER_EEVEE_NEXT'
scene.render.dither_intensity = 0.0
scene.cycles.use_denoising = False
scene.cycles.samples = 10
scene.cycles.sampling_pattern = 'TABULATED_SOBOL'
scene.cycles.light_sampling_threshold = 0.0
scene.cycles.use_adaptive_sampling = False
scene.cycles.use_light_tree = False
scene.cycles.blur_glossy = 0.0
scene.cycles.pixel_filter_type = 'GAUSSIAN'
scene.cycles.sample_clamp_indirect = 0.0
scene.view_settings.view_transform = 'Standard'
bpy.context.view_layer.update()
